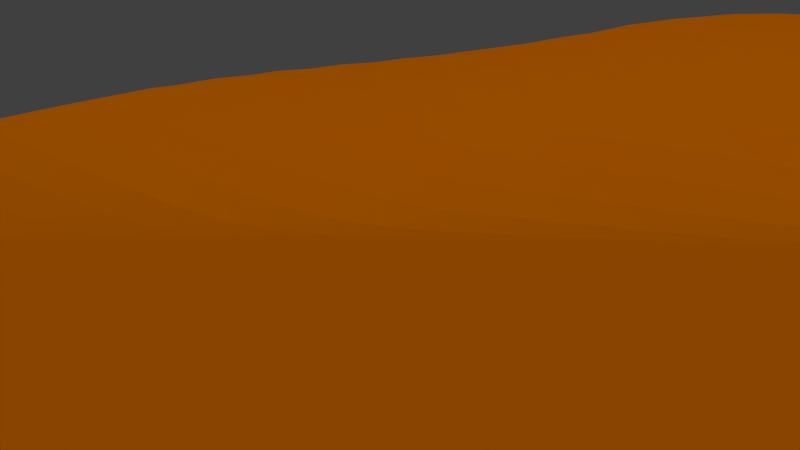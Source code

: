 # Source: scene7.blend  (saved by Blender 2.72.0; exported with 4.5.12 LTS)
import bpy
from mathutils import Matrix  # noqa: F401  (used for matrix-valued properties, if any)

bpy.ops.wm.read_factory_settings(use_empty=True)
scene = bpy.context.scene
scene.name = 'Scene'

# ---- collections
col_collection_1 = bpy.data.collections.new('Collection 1'); scene.collection.children.link(col_collection_1)
col_figur_lila_complete = bpy.data.collections.new('figur_lila_complete')  # instanced only; not linked into the scene
col_figur_orange_complete = bpy.data.collections.new('figur_orange_complete')  # instanced only; not linked into the scene

# ---- materials (node trees are filled in below, after node groups)
mat_material_001 = bpy.data.materials.new('Material.001')
mat_material_001.alpha_threshold = 0.0
mat_material_001.diffuse_color = (0.8, 0.191, 0.0, 1.0)
mat_material_001.roughness = 0.5

# ---- material node trees

# ---- world
world_world = bpy.data.worlds.new('World'); scene.world = world_world
world_world.color = (0.05088, 0.05088, 0.05088)
world_world.use_sun_shadow = False
world_world.sun_shadow_jitter_overblur = 0.0
world_world.cycles.sampling_method = 'MANUAL'
world_world.cycles.sample_map_resolution = 256

# ---- cameras
cam_camera = bpy.data.cameras.new('Camera')
cam_camera.clip_end = 100.0
cam_camera.lens = 35.0
cam_camera.sensor_width = 32.0
cam_camera.sensor_height = 18.0
cam_camera.ortho_scale = 7.314
cam_camera.dof.focus_distance = 0.0

# ---- lights
light_lamp = bpy.data.lights.new('Lamp', 'SUN')
light_lamp.transmission_factor = 0.0
light_lamp.cutoff_distance = 30.0
light_lamp.angle = 0.1993
light_lamp.energy = 1.0
light_lamp.shadow_buffer_clip_start = 1.001
light_lamp.shadow_soft_size = 0.1
light_lamp.shadow_cascade_max_distance = 1000.0
light_lamp.cycles.use_multiple_importance_sampling = False

# ---- meshes
me_plane = bpy.data.meshes.new('Plane')
me_plane.from_pydata([(-1.0, -1.0, 0.1459), (1.0, -1.0, -0.002781), (-1.0, 1.0, 0.1176), (1.0, 1.0, 0.05189), (-1.0, 0.9512, 0.1315), (-1.0, 0.9024, 0.1425), (-1.0, 0.8537, 0.1501), (-1.0, 0.8049, 0.1538), (-1.0, 0.7561, 0.1534), (-0.9998, 0.7067, 0.1483), (-0.9979, 0.6525, 0.1369), (-0.9945, 0.594, 0.1214), (-0.9902, 0.5328, 0.1029), (-0.9854, 0.4702, 0.08241), (-0.9807, 0.408, 0.06121), (-0.9767, 0.3476, 0.04345), (-0.9738, 0.2907, 0.03303), (-0.9727, 0.2387, 0.02996), (-0.9736, 0.1926, 0.03425), (-0.9763, 0.1516, 0.04482), (-0.9803, 0.1141, 0.06052), (-0.9849, 0.07871, 0.07972), (-0.9897, 0.04371, 0.09927), (-0.9942, 0.007632, 0.1182), (-0.9977, -0.03108, 0.1357), (-0.9997, -0.074, 0.1507), (-1.0, -0.122, 0.1604), (-1.0, -0.1707, 0.1668), (-1.0, -0.2195, 0.1703), (-1.0, -0.2683, 0.1708), (-1.0, -0.3171, 0.1683), (-1.0, -0.3659, 0.163), (-1.0, -0.4146, 0.1549), (-1.0, -0.4634, 0.1446), (-1.0, -0.5122, 0.1361), (-1.0, -0.561, 0.1318), (-1.0, -0.6098, 0.1313), (-1.0, -0.6585, 0.1336), (-1.0, -0.7073, 0.1378), (-1.0, -0.7561, 0.1428), (-1.0, -0.8049, 0.1475), (-1.0, -0.8537, 0.1507), (-1.0, -0.9024, 0.1517), (-1.0, -0.9512, 0.15), (-0.9512, -1.0, 0.1493), (-0.9024, -1.0, 0.147), (-0.8537, -1.0, 0.1401), (-0.8049, -1.0, 0.1306), (-0.7561, -1.0, 0.1205), (-0.7073, -1.0, 0.1124), (-0.6585, -1.0, 0.1085), (-0.6098, -1.0, 0.1111), (-0.561, -1.0, 0.12), (-0.5122, -1.0, 0.1273), (-0.4634, -1.0, 0.1317), (-0.4146, -1.0, 0.1332), (-0.3659, -1.0, 0.1317), (-0.3171, -1.0, 0.1273), (-0.2683, -1.0, 0.1204), (-0.2195, -1.0, 0.1119), (-0.1707, -1.0, 0.1032), (-0.122, -1.0, 0.0958), (-0.07317, -1.0, 0.08913), (-0.02439, -1.0, 0.08121), (0.02439, -1.0, 0.07234), (0.07317, -1.0, 0.06282), (0.122, -1.0, 0.05297), (0.1707, -1.0, 0.0431), (0.2195, -1.0, 0.03349), (0.2683, -1.0, 0.02439), (0.3171, -1.0, 0.01614), (0.3659, -1.0, 0.009091), (0.4146, -1.0, 0.003571), (0.4634, -1.0, -8.501e-05), (0.5122, -1.0, -0.001549), (0.561, -1.0, -0.001833), (0.6098, -1.0, -0.002099), (0.6585, -1.0, -0.002338), (0.7073, -1.0, -0.002544), (0.7561, -1.0, -0.002708), (0.8049, -1.0, -0.002825), (0.8537, -1.0, -0.002893), (0.9024, -1.0, -0.002908), (0.9512, -1.0, -0.00287), (1.0, -0.9512, -0.003961), (1.0, -0.9024, -0.005193), (1.0, -0.8537, -0.00641), (1.0, -0.8049, -0.00754), (1.0, -0.7561, -0.008519), (1.0, -0.7073, -0.009284), (1.0, -0.6585, -0.009778), (1.0, -0.6098, -0.009964), (1.0, -0.561, -0.009824), (1.0, -0.5122, -0.00937), (1.0, -0.4634, -0.00864), (1.0, -0.4146, -0.007688), (1.0, -0.3659, -0.006672), (1.0, -0.3171, -0.00625), (1.0, -0.2683, -0.006475), (1.0, -0.2195, -0.007257), (1.0, -0.1707, -0.008231), (1.0, -0.122, -0.009275), (1.0, -0.07317, -0.0104), (1.0, -0.02439, -0.01163), (1.0, 0.02439, -0.01286), (1.0, 0.07317, -0.01375), (1.0, 0.122, -0.01421), (1.0, 0.1707, -0.01417), (1.0, 0.2195, -0.01353), (1.0, 0.2683, -0.01225), (1.0, 0.3171, -0.01036), (1.0, 0.3659, -0.006922), (1.0, 0.4146, -0.001518), (1.0, 0.4634, 0.005456), (1.0, 0.5122, 0.01351), (1.0, 0.561, 0.02214), (1.0, 0.6098, 0.03085), (1.0, 0.6585, 0.03913), (1.0, 0.7073, 0.04649), (1.0, 0.7561, 0.05246), (1.0, 0.8049, 0.05646), (1.0, 0.8537, 0.05799), (1.0, 0.9024, 0.05758), (1.0, 0.9512, 0.05548), (0.9512, 1.0, 0.05439), (0.9024, 1.0, 0.0555), (0.8537, 1.0, 0.05533), (0.8049, 1.0, 0.05539), (0.7561, 1.0, 0.05575), (0.7073, 1.0, 0.05631), (0.6585, 1.0, 0.05702), (0.6098, 1.0, 0.05785), (0.561, 1.0, 0.05878), (0.5122, 1.0, 0.05979), (0.4634, 1.0, 0.0608), (0.4146, 1.0, 0.06311), (0.3659, 1.0, 0.06646), (0.3171, 1.0, 0.06962), (0.2683, 1.0, 0.07237), (0.2195, 1.0, 0.07457), (0.1707, 1.0, 0.07609), (0.122, 1.0, 0.0768), (0.07317, 1.0, 0.07656), (0.02439, 1.0, 0.0752), (-0.02439, 1.0, 0.07259), (-0.07317, 1.0, 0.06888), (-0.122, 1.0, 0.06404), (-0.1707, 1.0, 0.05745), (-0.2195, 1.0, 0.05284), (-0.2683, 1.0, 0.05204), (-0.3171, 1.0, 0.05503), (-0.3659, 1.0, 0.06196), (-0.4146, 1.0, 0.07308), (-0.4634, 1.0, 0.08858), (-0.5122, 1.0, 0.1054), (-0.561, 1.0, 0.1212), (-0.6098, 1.0, 0.1351), (-0.6585, 1.0, 0.1464), (-0.7073, 1.0, 0.1542), (-0.7561, 1.0, 0.1582), (-0.8049, 1.0, 0.1578), (-0.8537, 1.0, 0.1533), (-0.9024, 1.0, 0.1446), (-0.9512, 1.0, 0.1325), (-0.9512, -0.9512, 0.1581), (-0.9512, -0.9024, 0.1631), (-0.9512, -0.8537, 0.1644), (-0.9512, -0.8049, 0.1628), (-0.9512, -0.7561, 0.1593), (-0.9512, -0.7073, 0.1552), (-0.9512, -0.6585, 0.152), (-0.9512, -0.6098, 0.1511), (-0.9512, -0.561, 0.1532), (-0.9512, -0.5122, 0.1592), (-0.9512, -0.4634, 0.1693), (-0.9512, -0.4146, 0.1796), (-0.9512, -0.3659, 0.1871), (-0.9512, -0.3171, 0.1916), (-0.9512, -0.2683, 0.1928), (-0.9512, -0.2195, 0.1906), (-0.9512, -0.1707, 0.1853), (-0.9512, -0.122, 0.1769), (-0.9509, -0.07394, 0.1653), (-0.9489, -0.03094, 0.1492), (-0.9454, 0.007798, 0.1306), (-0.941, 0.04388, 0.1106), (-0.9362, 0.07885, 0.08978), (-0.9316, 0.1143, 0.07076), (-0.9276, 0.1518, 0.05607), (-0.9249, 0.1927, 0.04675), (-0.9239, 0.2387, 0.04406), (-0.925, 0.2906, 0.04923), (-0.9278, 0.3474, 0.06245), (-0.9319, 0.4078, 0.08343), (-0.9366, 0.4701, 0.106), (-0.9414, 0.5327, 0.1274), (-0.9457, 0.594, 0.1465), (-0.9491, 0.6525, 0.1621), (-0.951, 0.7067, 0.173), (-0.9512, 0.7561, 0.1774), (-0.9512, 0.8049, 0.1766), (-0.9512, 0.8537, 0.1713), (-0.9512, 0.9024, 0.1618), (-0.9512, 0.9512, 0.1486), (-0.9024, -0.9512, 0.1589), (-0.9024, -0.9024, 0.1667), (-0.9024, -0.8537, 0.1704), (-0.9024, -0.8049, 0.1708), (-0.9024, -0.7561, 0.1692), (-0.9024, -0.7073, 0.1669), (-0.9024, -0.6585, 0.1656), (-0.9024, -0.6098, 0.1667), (-0.9024, -0.561, 0.1714), (-0.9024, -0.5122, 0.1798), (-0.9024, -0.4634, 0.1914), (-0.9024, -0.4146, 0.2013), (-0.9024, -0.3659, 0.208), (-0.9024, -0.3171, 0.2112), (-0.9024, -0.2683, 0.2109), (-0.9024, -0.2195, 0.2069), (-0.9024, -0.1707, 0.1995), (-0.9024, -0.122, 0.189), (-0.9022, -0.07392, 0.1755), (-0.9002, -0.03088, 0.1584), (-0.8967, 0.007893, 0.1387), (-0.8923, 0.044, 0.1176), (-0.8875, 0.07902, 0.09619), (-0.8828, 0.1145, 0.07809), (-0.8789, 0.152, 0.06455), (-0.8761, 0.1928, 0.05678), (-0.8751, 0.2386, 0.05615), (-0.8761, 0.2904, 0.06398), (-0.879, 0.3472, 0.0807), (-0.883, 0.4077, 0.1046), (-0.8878, 0.4701, 0.1284), (-0.8926, 0.5327, 0.1506), (-0.8969, 0.594, 0.17), (-0.9003, 0.6525, 0.1854), (-0.9022, 0.7067, 0.1956), (-0.9024, 0.7561, 0.1991), (-0.9024, 0.8049, 0.1969), (-0.9024, 0.8537, 0.1898), (-0.9024, 0.9024, 0.1782), (-0.9024, 0.9512, 0.1629), (-0.8537, -0.9512, 0.1543), (-0.8537, -0.9024, 0.1642), (-0.8537, -0.8537, 0.1702), (-0.8537, -0.8049, 0.173), (-0.8537, -0.7561, 0.1739), (-0.8537, -0.7073, 0.1742), (-0.8537, -0.6585, 0.1753), (-0.8537, -0.6098, 0.179), (-0.8537, -0.561, 0.1864), (-0.8537, -0.5122, 0.1977), (-0.8537, -0.4634, 0.2098), (-0.8537, -0.4146, 0.2189), (-0.8537, -0.3659, 0.2244), (-0.8537, -0.3171, 0.2261), (-0.8537, -0.2683, 0.2239), (-0.8537, -0.2195, 0.2178), (-0.8537, -0.1707, 0.2083), (-0.8537, -0.122, 0.1958), (-0.8534, -0.07391, 0.1808), (-0.8514, -0.03084, 0.1626), (-0.8479, 0.007987, 0.142), (-0.8436, 0.04419, 0.1198), (-0.8388, 0.07934, 0.09894), (-0.8342, 0.1149, 0.08187), (-0.8303, 0.1524, 0.0697), (-0.8275, 0.1931, 0.06379), (-0.8751, 0.2386, 0.05615), (-0.8273, 0.2903, 0.07677), (-0.8301, 0.347, 0.09764), (-0.8342, 0.4075, 0.1235), (-0.8389, 0.4699, 0.1484), (-0.8437, 0.5325, 0.1712), (-0.8481, 0.5938, 0.1907), (-0.8515, 0.6524, 0.2057), (-0.8534, 0.7066, 0.2151), (-0.8537, 0.7561, 0.2174), (-0.8537, 0.8049, 0.2136), (-0.8537, 0.8537, 0.2045), (-0.8537, 0.9024, 0.1909), (-0.8537, 0.9512, 0.1735), (-0.8049, -0.9512, 0.1463), (-0.8049, -0.9024, 0.1581), (-0.8049, -0.8537, 0.1663), (-0.8049, -0.8049, 0.1717), (-0.8049, -0.7561, 0.1753), (-0.8049, -0.7073, 0.1785), (-0.8049, -0.6585, 0.1826), (-0.8049, -0.6098, 0.1889), (-0.8049, -0.561, 0.1987), (-0.8049, -0.5122, 0.212), (-0.8049, -0.4634, 0.2232), (-0.8049, -0.4146, 0.2311), (-0.8049, -0.3659, 0.2352), (-0.8049, -0.3171, 0.235), (-0.8049, -0.2683, 0.2307), (-0.8049, -0.2195, 0.2225), (-0.8049, -0.1707, 0.2111), (-0.8049, -0.122, 0.1968), (-0.8046, -0.07391, 0.1806), (-0.8027, -0.03076, 0.1616), (-0.7992, 0.008224, 0.1401), (-0.7949, 0.04466, 0.1175), (-0.7903, 0.08005, 0.09763), (-0.7857, 0.1158, 0.08182), (-0.7818, 0.1532, 0.07129), (-0.7789, 0.1938, 0.06753), (-0.7777, 0.239, 0.07227), (-0.7785, 0.2902, 0.08713), (-0.7812, 0.3467, 0.1121), (-0.7853, 0.4072, 0.1391), (-0.79, 0.4696, 0.1648), (-0.7949, 0.5322, 0.1879), (-0.7992, 0.5936, 0.2074), (-0.8027, 0.6522, 0.222), (-0.8046, 0.7065, 0.2304), (-0.8049, 0.7561, 0.2313), (-0.8049, 0.8049, 0.2256), (-0.8049, 0.8537, 0.2146), (-0.8049, 0.9024, 0.1989), (-0.8049, 0.9512, 0.1797), (-0.7561, -0.9512, 0.1374), (-0.7561, -0.9024, 0.1509), (-0.7561, -0.8537, 0.1613), (-0.7561, -0.8049, 0.1692), (-0.7561, -0.7561, 0.1757), (-0.7561, -0.7073, 0.1817), (-0.7561, -0.6585, 0.1885), (-0.7561, -0.6098, 0.1971), (-0.7561, -0.561, 0.2085), (-0.7561, -0.5122, 0.2205), (-0.7561, -0.4634, 0.2305), (-0.7561, -0.4146, 0.2368), (-0.7561, -0.3659, 0.2391), (-0.7561, -0.3171, 0.2368), (-0.7561, -0.2683, 0.2305), (-0.7561, -0.2195, 0.2205), (-0.7561, -0.1707, 0.2075), (-0.7561, -0.122, 0.1919), (-0.7559, -0.07386, 0.1748), (-0.754, -0.03052, 0.1551), (-0.7507, 0.00881, 0.1331), (-0.7465, 0.04568, 0.1109), (-0.742, 0.08145, 0.09231), (-0.7375, 0.1174, 0.07806), (-0.7336, 0.1549, 0.06946), (-0.7306, 0.1952, 0.06814), (-0.7292, 0.2398, 0.07595), (-0.7297, 0.2902, 0.09474), (-0.7323, 0.3464, 0.1225), (-0.7363, 0.4067, 0.1504), (-0.741, 0.469, 0.1766), (-0.7459, 0.5317, 0.1998), (-0.7503, 0.5931, 0.219), (-0.7538, 0.6518, 0.2329), (-0.7558, 0.7064, 0.2403), (-0.7561, 0.7561, 0.2396), (-0.7561, 0.8049, 0.2321), (-0.7561, 0.8537, 0.2192), (-0.7561, 0.9024, 0.2019), (-0.7561, 0.9512, 0.1812), (-0.7073, -0.9512, 0.1302), (-0.7073, -0.9024, 0.1452), (-0.7073, -0.8537, 0.1576), (-0.7073, -0.8049, 0.1678), (-0.7073, -0.7561, 0.1768), (-0.7073, -0.7073, 0.1853), (-0.7073, -0.6585, 0.1941), (-0.7073, -0.6098, 0.2041), (-0.7073, -0.561, 0.2141), (-0.7073, -0.5122, 0.2231), (-0.7073, -0.4634, 0.2307), (-0.7073, -0.4146, 0.235), (-0.7073, -0.3659, 0.2352), (-0.7073, -0.3171, 0.2311), (-0.7073, -0.2683, 0.2232), (-0.7073, -0.2195, 0.212), (-0.7073, -0.1707, 0.1979), (-0.7073, -0.122, 0.1816), (-0.7071, -0.07374, 0.1639), (-0.7054, -0.02997, 0.1438), (-0.7023, 0.009978, 0.1214), (-0.6984, 0.04753, 0.1005), (-0.694, 0.08387, 0.08341), (-0.6897, 0.1202, 0.07105), (-0.6858, 0.1577, 0.0647), (-0.6827, 0.1975, 0.06602), (-0.6809, 0.2413, 0.07695), (-0.6811, 0.2906, 0.09944), (-0.6834, 0.3461, 0.1282), (-0.6873, 0.4061, 0.1564), (-0.692, 0.4683, 0.1827), (-0.6969, 0.531, 0.2058), (-0.7013, 0.5925, 0.2245), (-0.7048, 0.6514, 0.2376), (-0.7069, 0.7062, 0.2438), (-0.7073, 0.7561, 0.2416), (-0.7073, 0.8049, 0.2323), (-0.7073, 0.8537, 0.218), (-0.7073, 0.9024, 0.1995), (-0.7073, 0.9512, 0.1779), (-0.6585, -0.9512, 0.1271), (-0.6585, -0.9024, 0.1433), (-0.6585, -0.8537, 0.1573), (-0.6585, -0.8049, 0.1694), (-0.6585, -0.7561, 0.1802), (-0.6585, -0.7073, 0.1902), (-0.6585, -0.6585, 0.1997), (-0.6585, -0.6098, 0.2079), (-0.6585, -0.561, 0.2147), (-0.6585, -0.5122, 0.2202), (-0.6585, -0.4634, 0.2241), (-0.6585, -0.4146, 0.2261), (-0.6585, -0.3659, 0.2244), (-0.6585, -0.3171, 0.2189), (-0.6585, -0.2683, 0.2098), (-0.6585, -0.2195, 0.1977), (-0.6585, -0.1707, 0.1831), (-0.6585, -0.122, 0.1665), (-0.6584, -0.07352, 0.1485), (-0.6569, -0.02903, 0.1283), (-0.6542, 0.01188, 0.1062), (-0.6506, 0.05039, 0.08684), (-0.6465, 0.08755, 0.07169), (-0.6424, 0.1244, 0.06157), (-0.6384, 0.1619, 0.05771), (-0.6351, 0.2012, 0.06175), (-0.633, 0.2438, 0.07562), (-0.6327, 0.2917, 0.1003), (-0.6347, 0.3463, 0.1287), (-0.6384, 0.4057, 0.1568), (-0.643, 0.4676, 0.1827), (-0.6478, 0.5302, 0.2052), (-0.6523, 0.5918, 0.2231), (-0.6559, 0.6509, 0.2351), (-0.6581, 0.706, 0.2402), (-0.6585, 0.7561, 0.2368), (-0.6585, 0.8049, 0.2264), (-0.6585, 0.8537, 0.2111), (-0.6585, 0.9024, 0.192), (-0.6585, 0.9512, 0.1701), (-0.6098, -0.9512, 0.1301), (-0.6098, -0.9024, 0.1472), (-0.6098, -0.8537, 0.1623), (-0.6098, -0.8049, 0.1754), (-0.6098, -0.7561, 0.1864), (-0.6098, -0.7073, 0.1953), (-0.6098, -0.6585, 0.2022), (-0.6098, -0.6098, 0.2073), (-0.6098, -0.561, 0.2107), (-0.6098, -0.5122, 0.2125), (-0.6098, -0.4634, 0.2126), (-0.6098, -0.4146, 0.2113), (-0.6098, -0.3659, 0.208), (-0.6098, -0.3171, 0.2013), (-0.6098, -0.2683, 0.1914), (-0.6098, -0.2195, 0.1789), (-0.6098, -0.1707, 0.1641), (-0.6098, -0.122, 0.1476), (-0.6097, -0.07328, 0.1297), (-0.6086, -0.02771, 0.1097), (-0.6063, 0.01447, 0.08853), (-0.6032, 0.05426, 0.07103), (-0.5995, 0.09248, 0.0581), (-0.5955, 0.1299, 0.05047), (-0.5916, 0.1675, 0.04926), (-0.5881, 0.2062, 0.05597), (-0.5855, 0.2475, 0.07244), (-0.5847, 0.2941, 0.09717), (-0.5863, 0.3474, 0.1243), (-0.5897, 0.4059, 0.1515), (-0.5941, 0.4673, 0.1766), (-0.5988, 0.5297, 0.1981), (-0.6033, 0.5913, 0.2149), (-0.607, 0.6505, 0.2259), (-0.6092, 0.7058, 0.2303), (-0.6098, 0.7561, 0.2259), (-0.6098, 0.8049, 0.2148), (-0.6098, 0.8537, 0.1991), (-0.6098, 0.9024, 0.18), (-0.6098, 0.9512, 0.1583), (-0.561, -0.9512, 0.1389), (-0.561, -0.9024, 0.1556), (-0.561, -0.8537, 0.1698), (-0.561, -0.8049, 0.1814), (-0.561, -0.7561, 0.1903), (-0.561, -0.7073, 0.1966), (-0.561, -0.6585, 0.2007), (-0.561, -0.6098, 0.2026), (-0.561, -0.561, 0.2026), (-0.561, -0.5122, 0.2008), (-0.561, -0.4634, 0.1974), (-0.561, -0.4146, 0.1927), (-0.561, -0.3659, 0.1871), (-0.561, -0.3171, 0.1796), (-0.561, -0.2683, 0.1693), (-0.561, -0.2195, 0.1566), (-0.561, -0.1707, 0.1421), (-0.561, -0.122, 0.126), (-0.561, -0.07317, 0.1087), (-0.5603, -0.02625, 0.08937), (-0.5586, 0.01749, 0.0696), (-0.556, 0.05881, 0.05415), (-0.5527, 0.09832, 0.04366), (-0.5491, 0.1366, 0.03868), (-0.5452, 0.1744, 0.04016), (-0.5415, 0.2125, 0.0494), (-0.5385, 0.2527, 0.06763), (-0.5374, 0.2981, 0.09052), (-0.5385, 0.35, 0.1158), (-0.5414, 0.4073, 0.1414), (-0.5456, 0.468, 0.1651), (-0.5502, 0.5299, 0.1854), (-0.5546, 0.5913, 0.2012), (-0.5582, 0.6505, 0.2114), (-0.5605, 0.7058, 0.2154), (-0.561, 0.7561, 0.2102), (-0.561, 0.8049, 0.1986), (-0.561, 0.8537, 0.183), (-0.561, 0.9024, 0.1643), (-0.561, 0.9512, 0.1434), (-0.5122, -0.9512, 0.1456), (-0.5122, -0.9024, 0.1614), (-0.5122, -0.8537, 0.1742), (-0.5122, -0.8049, 0.1839), (-0.5122, -0.7561, 0.1905), (-0.5122, -0.7073, 0.1943), (-0.5122, -0.6585, 0.1954), (-0.5122, -0.6098, 0.1942), (-0.5122, -0.561, 0.1909), (-0.5122, -0.5122, 0.1858), (-0.5122, -0.4634, 0.1793), (-0.5122, -0.4146, 0.1716), (-0.5122, -0.3659, 0.1634), (-0.5122, -0.3171, 0.1549), (-0.5122, -0.2683, 0.1445), (-0.5122, -0.2195, 0.1321), (-0.5122, -0.1707, 0.1181), (-0.5122, -0.122, 0.1028), (-0.5122, -0.07317, 0.08634), (-0.512, -0.02501, 0.06892), (-0.5108, 0.02042, 0.05078), (-0.5088, 0.06344, 0.03745), (-0.5061, 0.1044, 0.02945), (-0.5028, 0.1438, 0.02714), (-0.4991, 0.1819, 0.03125), (-0.4953, 0.2198, 0.04285), (-0.4921, 0.2594, 0.06064), (-0.4907, 0.3041, 0.08128), (-0.4913, 0.3547, 0.1041), (-0.4938, 0.4107, 0.1276), (-0.4976, 0.4703, 0.1497), (-0.5019, 0.5315, 0.1687), (-0.5061, 0.5923, 0.1834), (-0.5096, 0.6511, 0.1932), (-0.5118, 0.7061, 0.1965), (-0.5122, 0.7561, 0.1905), (-0.5122, 0.8049, 0.1789), (-0.5122, 0.8537, 0.1638), (-0.5122, 0.9024, 0.146), (-0.5122, 0.9512, 0.1262), (-0.4634, -0.9512, 0.1492), (-0.4634, -0.9024, 0.1638), (-0.4634, -0.8537, 0.1751), (-0.4634, -0.8049, 0.1828), (-0.4634, -0.7561, 0.1871), (-0.4634, -0.7073, 0.1883), (-0.4634, -0.6585, 0.1867), (-0.4634, -0.6098, 0.1825), (-0.4634, -0.561, 0.1763), (-0.4634, -0.5122, 0.1683), (-0.4634, -0.4634, 0.159), (-0.4634, -0.4146, 0.1488), (-0.4634, -0.3659, 0.1385), (-0.4634, -0.3171, 0.1286), (-0.4634, -0.2683, 0.1184), (-0.4634, -0.2195, 0.1066), (-0.4634, -0.1707, 0.09343), (-0.4634, -0.122, 0.07897), (-0.4634, -0.07317, 0.06385), (-0.4634, -0.02441, 0.0487), (-0.4628, 0.02272, 0.03352), (-0.4614, 0.06746, 0.02232), (-0.4593, 0.11, 0.01668), (-0.4564, 0.1506, 0.01693), (-0.4529, 0.1894, 0.02358), (-0.4492, 0.2275, 0.03651), (-0.4462, 0.2676, 0.0523), (-0.4446, 0.312, 0.07053), (-0.4449, 0.3616, 0.09076), (-0.4469, 0.4162, 0.1118), (-0.4503, 0.4744, 0.132), (-0.4542, 0.5345, 0.1496), (-0.4581, 0.5944, 0.1635), (-0.4613, 0.6523, 0.1728), (-0.4632, 0.7066, 0.1748), (-0.4634, 0.7561, 0.1681), (-0.4634, 0.8049, 0.1569), (-0.4634, 0.8537, 0.1426), (-0.4634, 0.9024, 0.1259), (-0.4634, 0.9512, 0.1076), (-0.4146, -0.9512, 0.1497), (-0.4146, -0.9024, 0.163), (-0.4146, -0.8537, 0.1725), (-0.4146, -0.8049, 0.1782), (-0.4146, -0.7561, 0.1802), (-0.4146, -0.7073, 0.1789), (-0.4146, -0.6585, 0.1747), (-0.4146, -0.6098, 0.1679), (-0.4146, -0.561, 0.159), (-0.4146, -0.5122, 0.1485), (-0.4146, -0.4634, 0.137), (-0.4146, -0.4146, 0.125), (-0.4146, -0.3659, 0.1131), (-0.4146, -0.3171, 0.1021), (-0.4146, -0.2683, 0.09216), (-0.4146, -0.2195, 0.08125), (-0.4146, -0.1707, 0.06903), (-0.4146, -0.122, 0.05589), (-0.4146, -0.07317, 0.0425), (-0.4146, -0.02439, 0.0295), (-0.4145, 0.02409, 0.01769), (-0.4137, 0.07043, 0.009841), (-0.412, 0.1145, 0.006863), (-0.4096, 0.1563, 0.009492), (-0.4065, 0.1961, 0.01813), (-0.4032, 0.2355, 0.02977), (-0.4005, 0.2766, 0.04353), (-0.399, 0.3211, 0.05941), (-0.3991, 0.37, 0.07709), (-0.4007, 0.4234, 0.09567), (-0.4035, 0.4802, 0.1138), (-0.4069, 0.5388, 0.13), (-0.4103, 0.5974, 0.1431), (-0.4131, 0.6541, 0.1509), (-0.4146, 0.7071, 0.1513), (-0.4146, 0.7561, 0.1442), (-0.4146, 0.8049, 0.1336), (-0.4146, 0.8537, 0.1204), (-0.4146, 0.9024, 0.1051), (-0.4146, 0.9512, 0.08905), (-0.3659, -0.9512, 0.1469), (-0.3659, -0.9024, 0.1587), (-0.3659, -0.8537, 0.1664), (-0.3659, -0.8049, 0.17), (-0.3659, -0.7561, 0.1698), (-0.3659, -0.7073, 0.1662), (-0.3659, -0.6585, 0.1597), (-0.3659, -0.6098, 0.1506), (-0.3659, -0.561, 0.1396), (-0.3659, -0.5122, 0.1272), (-0.3659, -0.4634, 0.114), (-0.3659, -0.4146, 0.1007), (-0.3659, -0.3659, 0.08789), (-0.3659, -0.3171, 0.07649), (-0.3659, -0.2683, 0.06701), (-0.3659, -0.2195, 0.05716), (-0.3659, -0.1707, 0.04623), (-0.3659, -0.122, 0.03482), (-0.3659, -0.07317, 0.02358), (-0.3659, -0.02439, 0.01313), (-0.3659, 0.02439, 0.004159), (-0.3655, 0.07229, -0.0002235), (-0.3644, 0.1177, 0.0004849), (-0.3623, 0.1606, 0.005958), (-0.3598, 0.202, 0.01369), (-0.3571, 0.2431, 0.02341), (-0.3548, 0.2855, 0.03516), (-0.3535, 0.3305, 0.04885), (-0.3535, 0.3791, 0.06419), (-0.3547, 0.4315, 0.0805), (-0.357, 0.4869, 0.09672), (-0.3599, 0.5439, 0.1115), (-0.3628, 0.6009, 0.1228), (-0.365, 0.656, 0.1284), (-0.3659, 0.7073, 0.1269), (-0.3659, 0.7561, 0.1198), (-0.3659, 0.8049, 0.1102), (-0.3659, 0.8537, 0.09909), (-0.3659, 0.9024, 0.08699), (-0.3659, 0.9512, 0.07443), (-0.3171, -0.9512, 0.141), (-0.3171, -0.9024, 0.1511), (-0.3171, -0.8537, 0.1569), (-0.3171, -0.8049, 0.1585), (-0.3171, -0.7561, 0.1563), (-0.3171, -0.7073, 0.1506), (-0.3171, -0.6585, 0.1421), (-0.3171, -0.6098, 0.1313), (-0.3171, -0.561, 0.1187), (-0.3171, -0.5122, 0.1049), (-0.3171, -0.4634, 0.09074), (-0.3171, -0.4146, 0.07678), (-0.3171, -0.3659, 0.06383), (-0.3171, -0.3171, 0.05273), (-0.3171, -0.2683, 0.04416), (-0.3171, -0.2195, 0.03559), (-0.3171, -0.1707, 0.02635), (-0.3171, -0.122, 0.01707), (-0.3171, -0.07317, 0.008388), (-0.3171, -0.02439, 0.0008925), (-0.3171, 0.02439, -0.004751), (-0.317, 0.07308, -0.006225), (-0.3163, 0.1198, -0.002632), (-0.3148, 0.1642, 0.00284), (-0.3128, 0.2072, 0.009752), (-0.3107, 0.2499, 0.01812), (-0.3089, 0.2935, 0.0281), (-0.3078, 0.3392, 0.0398), (-0.3077, 0.3878, 0.05306), (-0.3087, 0.4395, 0.06725), (-0.3106, 0.4936, 0.08121), (-0.313, 0.5491, 0.09346), (-0.3152, 0.6044, 0.1023), (-0.3168, 0.6577, 0.1059), (-0.3171, 0.7073, 0.1031), (-0.3171, 0.7561, 0.09761), (-0.3171, 0.8049, 0.09062), (-0.3171, 0.8537, 0.08246), (-0.3171, 0.9024, 0.07352), (-0.3171, 0.9512, 0.06424), (-0.2683, -0.9512, 0.1322), (-0.2683, -0.9024, 0.1405), (-0.2683, -0.8537, 0.1444), (-0.2683, -0.8049, 0.1441), (-0.2683, -0.7561, 0.1401), (-0.2683, -0.7073, 0.1328), (-0.2683, -0.6585, 0.1228), (-0.2683, -0.6098, 0.1107), (-0.2683, -0.561, 0.09714), (-0.2683, -0.5122, 0.08274), (-0.2683, -0.4634, 0.06822), (-0.2683, -0.4146, 0.05436), (-0.2683, -0.3659, 0.04195), (-0.2683, -0.3171, 0.03188), (-0.2683, -0.2683, 0.02473), (-0.2683, -0.2195, 0.01782), (-0.2683, -0.1707, 0.01068), (-0.2683, -0.122, 0.003935), (-0.2683, -0.07317, -0.001801), (-0.2683, -0.02439, -0.005937), (-0.2683, 0.02439, -0.007696), (-0.2683, 0.07317, -0.00791), (-0.268, 0.1212, -0.005179), (-0.267, 0.1671, -0.0006632), (-0.2656, 0.2117, 0.005285), (-0.2639, 0.2558, 0.01258), (-0.2626, 0.3006, 0.02125), (-0.2617, 0.3471, 0.03132), (-0.2617, 0.3958, 0.04256), (-0.2626, 0.447, 0.05439), (-0.2641, 0.5, 0.06583), (-0.2659, 0.554, 0.07563), (-0.2675, 0.6074, 0.08221), (-0.2683, 0.6585, 0.08478), (-0.2683, 0.7073, 0.08342), (-0.2683, 0.7561, 0.08031), (-0.2683, 0.8049, 0.07591), (-0.2683, 0.8537, 0.07051), (-0.2683, 0.9024, 0.06445), (-0.2683, 0.9512, 0.05818), (-0.2195, -0.9512, 0.1215), (-0.2195, -0.9024, 0.1276), (-0.2195, -0.8537, 0.1297), (-0.2195, -0.8049, 0.1277), (-0.2195, -0.7561, 0.1223), (-0.2195, -0.7073, 0.1138), (-0.2195, -0.6585, 0.1029), (-0.2195, -0.6098, 0.09015), (-0.2195, -0.561, 0.07622), (-0.2195, -0.5122, 0.06178), (-0.2195, -0.4634, 0.04757), (-0.2195, -0.4146, 0.03444), (-0.2195, -0.3659, 0.02327), (-0.2195, -0.3171, 0.01498), (-0.2195, -0.2683, 0.009813), (-0.2195, -0.2195, 0.005035), (-0.2195, -0.1707, 0.00046), (-0.2195, -0.122, -0.003314), (-0.2195, -0.07317, -0.005714), (-0.2195, -0.02439, -0.007086), (-0.2195, 0.02439, -0.007954), (-0.2195, 0.07317, -0.008282), (-0.2195, 0.1219, -0.007239), (-0.219, 0.1692, -0.00398), (-0.218, 0.2152, 0.0007847), (-0.2169, 0.2607, 0.006873), (-0.2159, 0.3067, 0.01421), (-0.2153, 0.3539, 0.02269), (-0.2154, 0.4028, 0.03205), (-0.216, 0.4534, 0.0417), (-0.2172, 0.5054, 0.05089), (-0.2184, 0.5578, 0.0586), (-0.2193, 0.6093, 0.06463), (-0.2195, 0.6585, 0.06744), (-0.2195, 0.7073, 0.06831), (-0.2195, 0.7561, 0.06759), (-0.2195, 0.8049, 0.06566), (-0.2195, 0.8537, 0.06289), (-0.2195, 0.9024, 0.05957), (-0.2195, 0.9512, 0.05609), (-0.1707, -0.9512, 0.1102), (-0.1707, -0.9024, 0.1141), (-0.1707, -0.8537, 0.1144), (-0.1707, -0.8049, 0.1111), (-0.1707, -0.7561, 0.1046), (-0.1707, -0.7073, 0.09534), (-0.1707, -0.6585, 0.08397), (-0.1707, -0.6098, 0.07107), (-0.1707, -0.561, 0.05727), (-0.1707, -0.5122, 0.04333), (-0.1707, -0.4634, 0.03009), (-0.1707, -0.4146, 0.01843), (-0.1707, -0.3659, 0.009236), (-0.1707, -0.3171, 0.003432), (-0.1707, -0.2683, 0.0007253), (-0.1707, -0.2195, -0.001513), (-0.1707, -0.1707, -0.003131), (-0.1707, -0.122, -0.004569), (-0.1707, -0.07317, -0.006124), (-0.1707, -0.02439, -0.007374), (-0.1707, 0.02439, -0.008116), (-0.1707, 0.07317, -0.008325), (-0.1707, 0.122, -0.00799), (-0.1706, 0.1703, -0.006361), (-0.1701, 0.2176, -0.003037), (-0.1694, 0.2644, 0.001671), (-0.1687, 0.3114, 0.007578), (-0.1684, 0.3592, 0.01448), (-0.1685, 0.4082, 0.02205), (-0.169, 0.4584, 0.02974), (-0.1697, 0.5093, 0.03708), (-0.1705, 0.5602, 0.04445), (-0.1707, 0.6098, 0.05031), (-0.1707, 0.6585, 0.05454), (-0.1707, 0.7073, 0.05757), (-0.1707, 0.7561, 0.05922), (-0.1707, 0.8049, 0.05967), (-0.1707, 0.8537, 0.05944), (-0.1707, 0.9024, 0.05876), (-0.1707, 0.9512, 0.05797), (-0.122, -0.9512, 0.1002), (-0.122, -0.9024, 0.102), (-0.122, -0.8537, 0.1006), (-0.122, -0.8049, 0.09608), (-0.122, -0.7561, 0.0888), (-0.122, -0.7073, 0.07919), (-0.122, -0.6585, 0.06773), (-0.122, -0.6098, 0.05507), (-0.122, -0.561, 0.04194), (-0.122, -0.5122, 0.02915), (-0.122, -0.4634, 0.01755), (-0.122, -0.4146, 0.008022), (-0.122, -0.3659, 0.00147), (-0.122, -0.3171, -0.001217), (-0.122, -0.2683, -0.001588), (-0.122, -0.2195, -0.002423), (-0.122, -0.1707, -0.003636), (-0.122, -0.122, -0.00505), (-0.122, -0.07317, -0.00647), (-0.122, -0.02439, -0.00757), (-0.122, 0.02439, -0.008197), (-0.122, 0.07317, -0.008298), (-0.122, 0.122, -0.007861), (-0.122, 0.1707, -0.006896), (-0.1218, 0.219, -0.005258), (-0.1214, 0.2667, -0.002138), (-0.1211, 0.3145, 0.002222), (-0.1209, 0.3628, 0.007528), (-0.121, 0.4118, 0.01338), (-0.1213, 0.4616, 0.01935), (-0.1217, 0.5115, 0.02636), (-0.122, 0.561, 0.03362), (-0.122, 0.6098, 0.04019), (-0.122, 0.6585, 0.04621), (-0.122, 0.7073, 0.05128), (-0.122, 0.7561, 0.05521), (-0.122, 0.8049, 0.05802), (-0.122, 0.8537, 0.06026), (-0.122, 0.9024, 0.06215), (-0.122, 0.9512, 0.06383), (-0.07317, -0.9512, 0.09254), (-0.07317, -0.9024, 0.09294), (-0.07317, -0.8537, 0.0903), (-0.07317, -0.8049, 0.08485), (-0.07317, -0.7561, 0.07705), (-0.07317, -0.7073, 0.06726), (-0.07317, -0.6585, 0.05606), (-0.07317, -0.6098, 0.04413), (-0.07317, -0.561, 0.03222), (-0.07317, -0.5122, 0.02112), (-0.07317, -0.4634, 0.01148), (-0.07317, -0.4146, 0.004006), (-0.07317, -0.3659, -0.0006066), (-0.07317, -0.3171, -0.001815), (-0.07317, -0.2683, -0.002163), (-0.07317, -0.2195, -0.003003), (-0.07317, -0.1707, -0.004202), (-0.07317, -0.122, -0.005557), (-0.07317, -0.07317, -0.006748), (-0.07317, -0.02439, -0.00764), (-0.07317, 0.02439, -0.008142), (-0.07317, 0.07317, -0.008217), (-0.07317, 0.122, -0.00769), (-0.07317, 0.1707, -0.006637), (-0.07316, 0.2195, -0.005114), (-0.07304, 0.2679, -0.00343), (-0.07289, 0.3163, -0.0007473), (-0.07282, 0.3649, 0.002929), (-0.0729, 0.4139, 0.007141), (-0.07306, 0.4631, 0.01249), (-0.07317, 0.5122, 0.01951), (-0.07317, 0.561, 0.02719), (-0.07317, 0.6098, 0.03514), (-0.07317, 0.6585, 0.04282), (-0.07317, 0.7073, 0.04984), (-0.07317, 0.7561, 0.05595), (-0.07317, 0.8049, 0.06107), (-0.07317, 0.8537, 0.06561), (-0.07317, 0.9024, 0.06868), (-0.07317, 0.9512, 0.06979), (-0.02439, -0.9512, 0.08405), (-0.02439, -0.9024, 0.08411), (-0.02439, -0.8537, 0.08138), (-0.02439, -0.8049, 0.07606), (-0.02439, -0.7561, 0.06839), (-0.02439, -0.7073, 0.05892), (-0.02439, -0.6585, 0.04826), (-0.02439, -0.6098, 0.03708), (-0.02439, -0.561, 0.02608), (-0.02439, -0.5122, 0.01594), (-0.02439, -0.4634, 0.007399), (-0.02439, -0.4146, 0.001139), (-0.02439, -0.3659, -0.002147), (-0.02439, -0.3171, -0.002436), (-0.02439, -0.2683, -0.002796), (-0.02439, -0.2195, -0.00368), (-0.02439, -0.1707, -0.004829), (-0.02439, -0.122, -0.006049), (-0.02439, 0.02439, -0.008116), (-0.02439, 0.07317, -0.008031), (-0.02439, 0.122, -0.007426), (-0.02439, 0.1707, -0.006365), (-0.02439, 0.2195, -0.00475), (-0.02439, 0.2683, -0.002719), (-0.02435, 0.317, -0.0004661), (-0.02434, 0.3657, 0.002025), (-0.02437, 0.4146, 0.005078), (-0.02439, 0.4634, 0.01053), (-0.02439, 0.5122, 0.01796), (-0.02439, 0.561, 0.02661), (-0.02439, 0.6098, 0.03582), (-0.02439, 0.6585, 0.04506), (-0.02439, 0.7073, 0.05384), (-0.02439, 0.7561, 0.06142), (-0.02439, 0.8049, 0.06726), (-0.02439, 0.8537, 0.07138), (-0.02439, 0.9024, 0.07369), (-0.02439, 0.9512, 0.07416), (0.02439, -0.9512, 0.07465), (0.02439, -0.9024, 0.07442), (0.02439, -0.8537, 0.07163), (0.02439, -0.8049, 0.06636), (0.02439, -0.7561, 0.05897), (0.02439, -0.7073, 0.04998), (0.02439, -0.6585, 0.03999), (0.02439, -0.6098, 0.02965), (0.02439, -0.561, 0.01964), (0.02439, -0.5122, 0.01064), (0.02439, -0.4634, 0.00337), (0.02439, -0.4146, -0.001491), (0.02439, -0.3659, -0.003262), (0.02439, -0.3171, -0.003105), (0.02439, -0.2683, -0.003487), (0.02439, -0.2195, -0.00434), (0.02439, 0.122, -0.007221), (0.02439, 0.1707, -0.006036), (0.02439, 0.2195, -0.004419), (0.02439, 0.2683, -0.00233), (0.02439, 0.3171, 6.449e-05), (0.02439, 0.3659, 0.002638), (0.02439, 0.4146, 0.006705), (0.02439, 0.4634, 0.01318), (0.02439, 0.5122, 0.02145), (0.02439, 0.561, 0.03085), (0.02439, 0.6098, 0.04069), (0.02439, 0.6585, 0.0503), (0.02439, 0.7073, 0.05905), (0.02439, 0.7561, 0.06632), (0.02439, 0.8049, 0.07164), (0.02439, 0.8537, 0.07552), (0.02439, 0.9024, 0.07765), (0.02439, 0.9512, 0.0775), (0.07317, -0.9512, 0.06465), (0.07317, -0.9024, 0.06417), (0.07317, -0.8537, 0.06125), (0.07317, -0.8049, 0.05608), (0.07317, -0.7561, 0.04904), (0.07317, -0.7073, 0.04063), (0.07317, -0.6585, 0.03143), (0.07317, -0.6098, 0.02206), (0.07317, -0.561, 0.01319), (0.07317, -0.5122, 0.005493), (0.07317, -0.4634, -0.0003422), (0.07317, -0.4146, -0.003633), (0.07317, -0.3659, -0.003983), (0.07317, -0.3171, -0.002845), (0.07317, -0.2683, -0.003636), (0.07317, 0.1707, -0.005786), (0.07317, 0.2195, -0.004118), (0.07317, 0.2683, -0.001984), (0.07317, 0.3171, 0.0004493), (0.07317, 0.3659, 0.003432), (0.07317, 0.4146, 0.008597), (0.07317, 0.4634, 0.01594), (0.07317, 0.5122, 0.02483), (0.07317, 0.561, 0.03458), (0.07317, 0.6098, 0.04452), (0.07317, 0.6585, 0.05399), (0.07317, 0.7073, 0.06233), (0.07317, 0.7561, 0.06937), (0.07317, 0.8049, 0.07494), (0.07317, 0.8537, 0.07867), (0.07317, 0.9024, 0.08023), (0.07317, 0.9512, 0.07944), (0.122, -0.9512, 0.05437), (0.122, -0.9024, 0.05356), (0.122, -0.8537, 0.05054), (0.122, -0.8049, 0.04554), (0.122, -0.7561, 0.03895), (0.122, -0.7073, 0.03122), (0.122, -0.6585, 0.02291), (0.122, -0.6098, 0.01464), (0.122, -0.561, 0.007039), (0.122, -0.5122, 0.0007814), (0.122, -0.4634, -0.003461), (0.122, -0.4146, -0.005021), (0.122, -0.3659, -0.003562), (0.122, -0.3171, 0.000347), (0.122, 0.1707, -0.005571), (0.122, 0.2195, -0.003821), (0.122, 0.2683, -0.001694), (0.122, 0.3171, 0.0007684), (0.122, 0.3659, 0.004445), (0.122, 0.4146, 0.01034), (0.122, 0.4634, 0.01818), (0.122, 0.5122, 0.02731), (0.122, 0.561, 0.03706), (0.122, 0.6098, 0.04675), (0.122, 0.6585, 0.05574), (0.122, 0.7073, 0.06421), (0.122, 0.7561, 0.07168), (0.122, 0.8049, 0.0772), (0.122, 0.8537, 0.08046), (0.122, 0.9024, 0.08144), (0.122, 0.9512, 0.08013), (0.1707, -0.9512, 0.04402), (0.1707, -0.9024, 0.04291), (0.1707, -0.8537, 0.03986), (0.1707, -0.8049, 0.03511), (0.1707, -0.7561, 0.02903), (0.1707, -0.7073, 0.02207), (0.1707, -0.6585, 0.01476), (0.1707, -0.6098, 0.007696), (0.1707, -0.561, 0.001495), (0.1707, -0.5122, -0.003188), (0.1707, -0.4634, -0.005696), (0.1707, -0.4146, -0.006004), (0.1707, -0.3659, -0.001029), (0.1707, 0.2195, -0.00363), (0.1707, 0.2683, -0.001477), (0.1707, 0.3171, 0.001066), (0.1707, 0.3659, 0.005332), (0.1707, 0.4146, 0.0116), (0.1707, 0.4634, 0.01957), (0.1707, 0.5122, 0.0286), (0.1707, 0.561, 0.038), (0.1707, 0.6098, 0.0472), (0.1707, 0.6585, 0.05656), (0.1707, 0.7073, 0.06549), (0.1707, 0.7561, 0.073), (0.1707, 0.8049, 0.07823), (0.1707, 0.8537, 0.08098), (0.1707, 0.9024, 0.08145), (0.1707, 0.9512, 0.07974), (0.2195, -0.9512, 0.03391), (0.2195, -0.9024, 0.03256), (0.2195, -0.8537, 0.02955), (0.2195, -0.8049, 0.02514), (0.2195, -0.7561, 0.01965), (0.2195, -0.7073, 0.01355), (0.2195, -0.6585, 0.007327), (0.2195, -0.6098, 0.001569), (0.2195, -0.561, -0.00312), (0.2195, -0.5122, -0.006106), (0.2195, -0.4634, -0.006824), (0.2195, -0.4146, -0.005448), (0.2195, 0.2195, -0.003518), (0.2195, 0.2683, -0.001351), (0.2195, 0.3171, 0.00133), (0.2195, 0.3659, 0.005844), (0.2195, 0.4146, 0.01215), (0.2195, 0.4634, 0.01993), (0.2195, 0.5122, 0.02854), (0.2195, 0.561, 0.0374), (0.2195, 0.6098, 0.047), (0.2195, 0.6585, 0.05683), (0.2195, 0.7073, 0.06587), (0.2195, 0.7561, 0.07319), (0.2195, 0.8049, 0.07805), (0.2195, 0.8537, 0.08033), (0.2195, 0.9024, 0.08041), (0.2195, 0.9512, 0.0784), (0.2683, -0.9512, 0.02438), (0.2683, -0.9024, 0.02286), (0.2683, -0.8537, 0.01998), (0.2683, -0.8049, 0.01596), (0.2683, -0.7561, 0.01115), (0.2683, -0.7073, 0.00598), (0.2683, -0.6585, 0.0009418), (0.2683, -0.6098, -0.00341), (0.2683, -0.561, -0.006483), (0.2683, -0.5122, -0.007661), (0.2683, -0.4634, -0.006967), (0.2683, -0.4146, -0.0008468), (0.2683, -0.2195, -0.001454), (0.2683, -0.1707, -0.005198), (0.2683, -0.122, -0.008342), (0.2683, -0.07317, -0.008396), (0.2683, -0.02439, -0.008241), (0.2683, 0.2195, -0.003498), (0.2683, 0.2683, -0.00133), (0.2683, 0.3171, 0.001397), (0.2683, 0.3659, 0.005844), (0.2683, 0.4146, 0.01189), (0.2683, 0.4634, 0.0192), (0.2683, 0.5122, 0.02718), (0.2683, 0.561, 0.0363), (0.2683, 0.6098, 0.04635), (0.2683, 0.6585, 0.05632), (0.2683, 0.7073, 0.06523), (0.2683, 0.7561, 0.07225), (0.2683, 0.8049, 0.07674), (0.2683, 0.8537, 0.07864), (0.2683, 0.9024, 0.07844), (0.2683, 0.9512, 0.07626), (0.3171, -0.9512, 0.01577), (0.3171, -0.9024, 0.01417), (0.3171, -0.8537, 0.01148), (0.3171, -0.8049, 0.007935), (0.3171, -0.7561, 0.003878), (0.3171, -0.7073, -0.0002797), (0.3171, -0.6585, -0.004055), (0.3171, -0.6098, -0.00691), (0.3171, -0.561, -0.008269), (0.3171, -0.5122, -0.00848), (0.3171, -0.4634, -0.00364), (0.3171, -0.2195, 0.01717), (0.3171, -0.1707, 0.01157), (0.3171, -0.122, -0.007028), (0.3171, -0.07317, -0.003592), (0.3171, -0.02439, 0.04932), (0.3171, 0.2195, -0.003583), (0.3171, 0.2683, -0.001428), (0.3171, 0.3171, 0.001209), (0.3171, 0.3659, 0.005317), (0.3171, 0.4146, 0.01086), (0.3171, 0.4634, 0.0175), (0.3171, 0.5122, 0.0254), (0.3171, 0.561, 0.03491), (0.3171, 0.6098, 0.04508), (0.3171, 0.6585, 0.05494), (0.3171, 0.7073, 0.06357), (0.3171, 0.7561, 0.07024), (0.3171, 0.8049, 0.0744), (0.3171, 0.8537, 0.07602), (0.3171, 0.9024, 0.07565), (0.3171, 0.9512, 0.07343), (0.3659, -0.9512, 0.008432), (0.3659, -0.9024, 0.006817), (0.3659, -0.8537, 0.004393), (0.3659, -0.8049, 0.001401), (0.3659, -0.7561, -0.00183), (0.3659, -0.7073, -0.004896), (0.3659, -0.6585, -0.007329), (0.3659, -0.6098, -0.008606), (0.3659, -0.561, -0.009075), (0.3659, -0.5122, -0.008166), (0.3659, -0.4634, 0.003001), (0.3659, -0.3171, 0.02957), (0.3659, -0.2683, 0.01397), (0.3659, -0.2195, 0.03353), (0.3659, -0.1707, 0.04897), (0.3659, -0.122, 0.02189), (0.3659, -0.07317, 0.0587), (0.3659, -0.02439, 0.04636), (0.3659, 0.2195, -0.003783), (0.3659, 0.2683, -0.001659), (0.3659, 0.3171, 0.0008215), (0.3659, 0.3659, 0.004371), (0.3659, 0.4146, 0.009229), (0.3659, 0.4634, 0.01535), (0.3659, 0.5122, 0.02354), (0.3659, 0.561, 0.03311), (0.3659, 0.6098, 0.04315), (0.3659, 0.6585, 0.05271), (0.3659, 0.7073, 0.06097), (0.3659, 0.7561, 0.06728), (0.3659, 0.8049, 0.07116), (0.3659, 0.8537, 0.07259), (0.3659, 0.9024, 0.07218), (0.3659, 0.9512, 0.07006), (0.4146, -0.9512, 0.0027), (0.4146, -0.9024, 0.001146), (0.4146, -0.8537, -0.000935), (0.4146, -0.8049, -0.003303), (0.4146, -0.7561, -0.005635), (0.4146, -0.7073, -0.007537), (0.4146, -0.6585, -0.00864), (0.4146, -0.6098, -0.00937), (0.4146, -0.561, -0.009824), (0.4146, -0.5122, -0.00691), (0.4146, -0.3171, 0.04993), (0.4146, -0.2683, 0.01311), (0.4146, -0.2195, 0.03257), (0.4146, -0.1707, 0.07066), (0.4146, -0.122, 0.06997), (0.4146, -0.07317, 0.07004), (0.4146, -0.02439, 0.06241), (0.4146, 0.1707, -0.00578), (0.4146, 0.2195, -0.004104), (0.4146, 0.2683, -0.002028), (0.4146, 0.3171, 0.0003765), (0.4146, 0.3659, 0.003241), (0.4146, 0.4146, 0.00732), (0.4146, 0.4634, 0.01342), (0.4146, 0.5122, 0.02158), (0.4146, 0.561, 0.03095), (0.4146, 0.6098, 0.04063), (0.4146, 0.6585, 0.04977), (0.4146, 0.7073, 0.05761), (0.4146, 0.7561, 0.06355), (0.4146, 0.8049, 0.06721), (0.4146, 0.8537, 0.06855), (0.4146, 0.9024, 0.0682), (0.4146, 0.9512, 0.06631), (0.4634, -0.9512, -0.001094), (0.4634, -0.9024, -0.002511), (0.4634, -0.8537, -0.004176), (0.4634, -0.8049, -0.005848), (0.4634, -0.7561, -0.007224), (0.4634, -0.7073, -0.008371), (0.4634, -0.6585, -0.009341), (0.4634, -0.6098, -0.01007), (0.4634, -0.561, -0.0105), (0.4634, -0.5122, -0.002324), (0.4634, -0.3171, 0.06788), (0.4634, -0.2683, 0.05372), (0.4634, -0.2195, 0.02435), (0.4634, -0.1707, 0.06345), (0.4634, -0.122, 0.09005), (0.4634, -0.07317, 0.05683), (0.4634, -0.02439, 0.003267), (0.4634, 0.1707, -0.006154), (0.4634, 0.2195, -0.004586), (0.4634, 0.2683, -0.002535), (0.4634, 0.3171, -0.0001882), (0.4634, 0.3659, 0.002288), (0.4634, 0.4146, 0.00581), (0.4634, 0.4634, 0.01179), (0.4634, 0.5122, 0.01966), (0.4634, 0.561, 0.0286), (0.4634, 0.6098, 0.03777), (0.4634, 0.6585, 0.04638), (0.4634, 0.7073, 0.05377), (0.4634, 0.7561, 0.05938), (0.4634, 0.8049, 0.06286), (0.4634, 0.8537, 0.06419), (0.4634, 0.9024, 0.06406), (0.4634, 0.9512, 0.06284), (0.5122, -0.9512, -0.002623), (0.5122, -0.9024, -0.003858), (0.5122, -0.8537, -0.005183), (0.5122, -0.8049, -0.006527), (0.5122, -0.7561, -0.00782), (0.5122, -0.7073, -0.008989), (0.5122, -0.6585, -0.009968), (0.5122, -0.6098, -0.01069), (0.5122, -0.561, -0.01109), (0.5122, -0.5122, 0.005963), (0.5122, -0.2683, 0.07572), (0.5122, -0.2195, 0.06507), (0.5122, -0.1707, 0.03709), (0.5122, -0.122, 0.07058), (0.5122, -0.07317, 0.05217), (0.5122, -0.02439, 0.00752), (0.5122, 0.1707, -0.006631), (0.5122, 0.2195, -0.005147), (0.5122, 0.2683, -0.003171), (0.5122, 0.3171, -0.0008863), (0.5122, 0.3659, 0.001555), (0.5122, 0.4146, 0.005097), (0.5122, 0.4634, 0.0107), (0.5122, 0.5122, 0.01806), (0.5122, 0.561, 0.0264), (0.5122, 0.6098, 0.03495), (0.5122, 0.6585, 0.043), (0.5122, 0.7073, 0.04993), (0.5122, 0.7561, 0.05526), (0.5122, 0.8049, 0.05879), (0.5122, 0.8537, 0.06079), (0.5122, 0.9024, 0.06179), (0.5122, 0.9512, 0.06162), (0.561, -0.9512, -0.002978), (0.561, -0.9024, -0.004274), (0.561, -0.8537, -0.005647), (0.561, -0.8049, -0.007029), (0.561, -0.7561, -0.008346), (0.561, -0.7073, -0.009529), (0.561, -0.6585, -0.01051), (0.561, -0.6098, -0.01121), (0.561, -0.561, -0.008454), (0.561, -0.5122, 0.01391), (0.561, -0.2195, 0.0819), (0.561, -0.1707, 0.06973), (0.561, -0.122, 0.06809), (0.561, 0.122, -0.008147), (0.561, 0.1707, -0.007203), (0.561, 0.2195, -0.005815), (0.561, 0.2683, -0.003919), (0.561, 0.3171, -0.001697), (0.561, 0.3659, 0.0007479), (0.561, 0.4146, 0.004686), (0.561, 0.4634, 0.01035), (0.561, 0.5122, 0.01723), (0.561, 0.561, 0.02488), (0.561, 0.6098, 0.03277), (0.561, 0.6585, 0.04026), (0.561, 0.7073, 0.04687), (0.561, 0.7561, 0.05268), (0.561, 0.8049, 0.05722), (0.561, 0.8537, 0.05997), (0.561, 0.9024, 0.0612), (0.561, 0.9512, 0.06088), (0.6098, -0.9512, -0.003303), (0.6098, -0.9024, -0.004645), (0.6098, -0.8537, -0.006054), (0.6098, -0.8049, -0.00746), (0.6098, -0.7561, -0.00879), (0.6098, -0.7073, -0.009974), (0.6098, -0.6585, -0.01094), (0.6098, -0.6098, -0.01162), (0.6098, -0.561, -0.006894), (0.6098, 0.122, -0.008699), (0.6098, 0.1707, -0.007914), (0.6098, 0.2195, -0.006575), (0.6098, 0.2683, -0.004761), (0.6098, 0.3171, -0.002596), (0.6098, 0.3659, -0.0001093), (0.6098, 0.4146, 0.003999), (0.6098, 0.4634, 0.009705), (0.6098, 0.5122, 0.01651), (0.6098, 0.561, 0.02389), (0.6098, 0.6098, 0.03133), (0.6098, 0.6585, 0.03872), (0.6098, 0.7073, 0.04592), (0.6098, 0.7561, 0.05219), (0.6098, 0.8049, 0.05687), (0.6098, 0.8537, 0.05957), (0.6098, 0.9024, 0.06067), (0.6098, 0.9512, 0.06018), (0.6585, -0.9512, -0.003587), (0.6585, -0.9024, -0.004962), (0.6585, -0.8537, -0.006394), (0.6585, -0.8049, -0.007811), (0.6585, -0.7561, -0.009141), (0.6585, -0.7073, -0.01031), (0.6585, -0.6585, -0.01126), (0.6585, -0.6098, -0.0119), (0.6585, -0.561, -0.005032), (0.6585, -0.5122, 0.01265), (0.6585, 0.07317, -0.009595), (0.6585, 0.122, -0.009315), (0.6585, 0.1707, -0.008643), (0.6585, 0.2195, -0.007407), (0.6585, 0.2683, -0.005673), (0.6585, 0.3171, -0.003563), (0.6585, 0.3659, -0.001081), (0.6585, 0.4146, 0.002989), (0.6585, 0.4634, 0.008541), (0.6585, 0.5122, 0.01507), (0.6585, 0.561, 0.02209), (0.6585, 0.6098, 0.02979), (0.6585, 0.6585, 0.03784), (0.6585, 0.7073, 0.04545), (0.6585, 0.7561, 0.05191), (0.6585, 0.8049, 0.05662), (0.6585, 0.8537, 0.05924), (0.6585, 0.9024, 0.06023), (0.6585, 0.9512, 0.05956), (0.7073, -0.9512, -0.003822), (0.7073, -0.9024, -0.005217), (0.7073, -0.8537, -0.006658), (0.7073, -0.8049, -0.008072), (0.7073, -0.7561, -0.009388), (0.7073, -0.7073, -0.01054), (0.7073, -0.6585, -0.01144), (0.7073, -0.6098, -0.01204), (0.7073, -0.561, -0.005289), (0.7073, -0.5122, 0.005503), (0.7073, 0.02439, -0.006785), (0.7073, 0.07317, -0.01012), (0.7073, 0.122, -0.01004), (0.7073, 0.1707, -0.009425), (0.7073, 0.2195, -0.008292), (0.7073, 0.2683, -0.006635), (0.7073, 0.3171, -0.004575), (0.7073, 0.3659, -0.002159), (0.7073, 0.4146, 0.001693), (0.7073, 0.4634, 0.006927), (0.7073, 0.5122, 0.01308), (0.7073, 0.561, 0.02052), (0.7073, 0.6098, 0.02887), (0.7073, 0.6585, 0.03736), (0.7073, 0.7073, 0.04521), (0.7073, 0.7561, 0.05175), (0.7073, 0.8049, 0.05643), (0.7073, 0.8537, 0.05897), (0.7073, 0.9024, 0.05987), (0.7073, 0.9512, 0.05901), (0.7561, -0.9512, -0.004003), (0.7561, -0.9024, -0.005404), (0.7561, -0.8537, -0.006838), (0.7561, -0.8049, -0.008236), (0.7561, -0.7561, -0.009525), (0.7561, -0.7073, -0.01063), (0.7561, -0.6585, -0.01149), (0.7561, -0.6098, -0.01203), (0.7561, -0.561, -0.00613), (0.7561, -0.5122, -0.003128), (0.7561, -0.02439, 0.006738), (0.7561, 0.02439, -0.005627), (0.7561, 0.07317, -0.01077), (0.7561, 0.122, -0.01074), (0.7561, 0.1707, -0.01024), (0.7561, 0.2195, -0.009209), (0.7561, 0.2683, -0.007624), (0.7561, 0.3171, -0.005611), (0.7561, 0.3659, -0.00326), (0.7561, 0.4146, 0.0002323), (0.7561, 0.4634, 0.005046), (0.7561, 0.5122, 0.01158), (0.7561, 0.561, 0.01963), (0.7561, 0.6098, 0.02842), (0.7561, 0.6585, 0.03716), (0.7561, 0.7073, 0.04512), (0.7561, 0.7561, 0.05166), (0.7561, 0.8049, 0.05629), (0.7561, 0.8537, 0.05876), (0.7561, 0.9024, 0.05959), (0.7561, 0.9512, 0.05855), (0.8049, -0.9512, -0.004123), (0.8049, -0.9024, -0.005516), (0.8049, -0.8537, -0.006931), (0.8049, -0.8049, -0.008298), (0.8049, -0.7561, -0.009546), (0.8049, -0.7073, -0.0106), (0.8049, -0.6585, -0.0114), (0.8049, -0.6098, -0.01187), (0.8049, -0.561, -0.009177), (0.8049, -0.5122, -0.009181), (0.8049, -0.4634, -0.01067), (0.8049, -0.07317, -0.005604), (0.8049, -0.02439, -0.004508), (0.8049, 0.02439, -0.008233), (0.8049, 0.07317, -0.01138), (0.8049, 0.122, -0.01146), (0.8049, 0.1707, -0.01107), (0.8049, 0.2195, -0.01014), (0.8049, 0.2683, -0.008619), (0.8049, 0.3171, -0.006648), (0.8049, 0.3659, -0.004309), (0.8049, 0.4146, -0.001198), (0.8049, 0.4634, 0.003792), (0.8049, 0.5122, 0.01087), (0.8049, 0.561, 0.01929), (0.8049, 0.6098, 0.0283), (0.8049, 0.6585, 0.03714), (0.8049, 0.7073, 0.04512), (0.8049, 0.7561, 0.05162), (0.8049, 0.8049, 0.0562), (0.8049, 0.8537, 0.05864), (0.8049, 0.9024, 0.05936), (0.8049, 0.9512, 0.05821), (0.8537, -0.9512, -0.00418), (0.8537, -0.9024, -0.00555), (0.8537, -0.8537, -0.006933), (0.8537, -0.8049, -0.008257), (0.8537, -0.7561, -0.009452), (0.8537, -0.7073, -0.01045), (0.8537, -0.6585, -0.01117), (0.8537, -0.6098, -0.01156), (0.8537, -0.561, -0.01149), (0.8537, -0.5122, -0.01121), (0.8537, -0.4634, -0.01046), (0.8537, -0.4146, -0.009505), (0.8537, -0.122, -0.009575), (0.8537, -0.07317, -0.009962), (0.8537, -0.02439, -0.01073), (0.8537, 0.02439, -0.01141), (0.8537, 0.07317, -0.012), (0.8537, 0.122, -0.01219), (0.8537, 0.1707, -0.0119), (0.8537, 0.2195, -0.01105), (0.8537, 0.2683, -0.009598), (0.8537, 0.3171, -0.007668), (0.8537, 0.3659, -0.005339), (0.8537, 0.4146, -0.001968), (0.8537, 0.4634, 0.00346), (0.8537, 0.5122, 0.01082), (0.8537, 0.561, 0.01941), (0.8537, 0.6098, 0.02847), (0.8537, 0.6585, 0.03729), (0.8537, 0.7073, 0.0452), (0.8537, 0.7561, 0.05164), (0.8537, 0.8049, 0.05618), (0.8537, 0.8537, 0.05862), (0.8537, 0.9024, 0.05921), (0.8537, 0.9512, 0.05802), (0.9024, -0.9512, -0.004171), (0.9024, -0.9024, -0.005507), (0.9024, -0.8537, -0.006845), (0.9024, -0.8049, -0.008114), (0.9024, -0.7561, -0.009244), (0.9024, -0.7073, -0.01017), (0.9024, -0.6585, -0.01082), (0.9024, -0.6098, -0.01113), (0.9024, -0.561, -0.01109), (0.9024, -0.5122, -0.01069), (0.9024, -0.4634, -0.009968), (0.9024, -0.4146, -0.008969), (0.9024, -0.3659, -0.007991), (0.9024, -0.3171, -0.007513), (0.9024, -0.2683, -0.00763), (0.9024, -0.2195, -0.00817), (0.9024, -0.1707, -0.008817), (0.9024, -0.122, -0.009502), (0.9024, -0.07317, -0.01023), (0.9024, -0.02439, -0.01103), (0.9024, 0.02439, -0.01191), (0.9024, 0.07317, -0.01261), (0.9024, 0.122, -0.0129), (0.9024, 0.1707, -0.0127), (0.9024, 0.2195, -0.01193), (0.9024, 0.2683, -0.01054), (0.9024, 0.3171, -0.00865), (0.9024, 0.3659, -0.006246), (0.9024, 0.4146, -0.002021), (0.9024, 0.4634, 0.003986), (0.9024, 0.5122, 0.01142), (0.9024, 0.561, 0.01998), (0.9024, 0.6098, 0.02894), (0.9024, 0.6585, 0.03763), (0.9024, 0.7073, 0.04542), (0.9024, 0.7561, 0.05178), (0.9024, 0.8049, 0.0563), (0.9024, 0.8537, 0.0587), (0.9024, 0.9024, 0.05923), (0.9024, 0.9512, 0.05812), (0.9512, -0.9512, -0.004097), (0.9512, -0.9024, -0.005387), (0.9512, -0.8537, -0.006669), (0.9512, -0.8049, -0.007873), (0.9512, -0.7561, -0.008931), (0.9512, -0.7073, -0.009775), (0.9512, -0.6585, -0.01035), (0.9512, -0.6098, -0.0106), (0.9512, -0.561, -0.0105), (0.9512, -0.5122, -0.01007), (0.9512, -0.4634, -0.009341), (0.9512, -0.4146, -0.008371), (0.9512, -0.3659, -0.007328), (0.9512, -0.3171, -0.006945), (0.9512, -0.2683, -0.007108), (0.9512, -0.2195, -0.00774), (0.9512, -0.1707, -0.008543), (0.9512, -0.122, -0.009399), (0.9512, -0.07317, -0.01032), (0.9512, -0.02439, -0.01133), (0.9512, 0.02439, -0.0124), (0.9512, 0.07317, -0.0132), (0.9512, 0.122, -0.01358), (0.9512, 0.1707, -0.01346), (0.9512, 0.2195, -0.01276), (0.9512, 0.2683, -0.01143), (0.9512, 0.3171, -0.009576), (0.9512, 0.3659, -0.006712), (0.9512, 0.4146, -0.001787), (0.9512, 0.4634, 0.004813), (0.9512, 0.5122, 0.0126), (0.9512, 0.561, 0.02108), (0.9512, 0.6098, 0.02981), (0.9512, 0.6585, 0.03828), (0.9512, 0.7073, 0.04588), (0.9512, 0.7561, 0.05214), (0.9512, 0.8049, 0.05665), (0.9512, 0.8537, 0.05894), (0.9512, 0.9024, 0.05919), (0.9512, 0.9512, 0.0576), (-0.07317, -0.122, -0.005557), (-0.07317, -0.07317, -0.006748), (-0.07317, -0.02439, -0.00764), (-0.07317, 0.02439, -0.008142), (-0.02439, -0.2195, -0.00368), (-0.02439, -0.1707, -0.004829), (-0.02439, -0.122, -0.006049), (-0.02439, -0.07317, -0.007043), (-0.02439, -0.02439, -0.007742), (-0.02439, 0.02439, -0.008116), (-0.02439, 0.07317, -0.008031), (-0.02439, 0.122, -0.007426), (0.02439, -0.2683, -0.003487), (0.02439, -0.2195, -0.00434), (0.02439, -0.1707, -0.005445), (0.02439, -0.122, -0.006516), (0.02439, -0.07317, -0.007315), (0.02439, -0.02439, -0.007829), (0.02439, 0.02439, -0.008061), (0.02439, 0.07317, -0.007893), (0.02439, 0.122, -0.007221), (0.02439, 0.1707, -0.006036), (0.07317, -0.3171, -0.002845), (0.07317, -0.2683, -0.003636), (0.07317, -0.2195, -0.004973), (0.07317, -0.1707, -0.006052), (0.07317, -0.122, -0.006951), (0.07317, -0.07317, -0.007565), (0.07317, -0.02439, -0.007907), (0.07317, 0.02439, -0.007994), (0.07317, 0.07317, -0.00775), (0.07317, 0.122, -0.007023), (0.07317, 0.1707, -0.005786), (0.122, -0.3659, -0.003562), (0.122, -0.3171, 0.000347), (0.122, -0.2683, -0.002081), (0.122, -0.2195, -0.00534), (0.122, -0.1707, -0.006622), (0.122, -0.122, -0.00735), (0.122, -0.07317, -0.007796), (0.122, -0.02439, -0.007983), (0.122, 0.02439, -0.007937), (0.122, 0.07317, -0.007618), (0.122, 0.122, -0.006846), (0.122, 0.1707, -0.005571), (0.122, 0.2195, -0.003821), (0.1707, -0.4146, -0.006004), (0.1707, -0.3659, -0.001029), (0.1707, -0.3171, 0.006124), (0.1707, -0.2683, 0.0002174), (0.1707, -0.2195, -0.005625), (0.1707, -0.1707, -0.007146), (0.1707, -0.122, -0.007715), (0.1707, -0.07317, -0.00801), (0.1707, -0.02439, -0.008061), (0.1707, 0.02439, -0.007901), (0.1707, 0.07317, -0.007511), (0.1707, 0.122, -0.006706), (0.1707, 0.1707, -0.005406), (0.1707, 0.2195, -0.00363), (0.2195, -0.4146, -0.005448), (0.2195, -0.3659, 0.004719), (0.2195, -0.3171, 0.01189), (0.2195, -0.2683, 0.002019), (0.2195, -0.2195, -0.005679), (0.2195, -0.1707, -0.007624), (0.2195, -0.122, -0.008045), (0.2195, -0.07317, -0.008209), (0.2195, -0.02439, -0.008146), (0.2195, 0.02439, -0.00789), (0.2195, 0.07317, -0.00744), (0.2195, 0.122, -0.006616), (0.2195, 0.1707, -0.005305), (0.2195, 0.2195, -0.003518), (0.2683, -0.4634, -0.006967), (0.2683, -0.4146, -0.0008468), (0.2683, -0.3659, 0.01571), (0.2683, -0.3171, 0.01667), (0.2683, -0.2683, 0.004076), (0.2683, -0.2195, -0.001454), (0.2683, -0.1707, -0.005198), (0.2683, -0.122, -0.008342), (0.2683, -0.07317, -0.008396), (0.2683, -0.02439, -0.008241), (0.2683, 0.02439, -0.007912), (0.2683, 0.07317, -0.007416), (0.2683, 0.122, -0.006588), (0.2683, 0.1707, -0.005281), (0.2683, 0.2195, -0.003498), (0.3171, -0.4634, -0.00364), (0.3171, -0.4146, 0.01138), (0.3171, -0.3659, 0.02915), (0.3171, -0.3171, 0.02215), (0.3171, -0.2683, 0.01106), (0.3171, -0.2195, 0.01717), (0.3171, -0.02439, 0.04932), (0.3171, 0.02439, -0.00797), (0.3171, 0.07317, -0.007449), (0.3171, 0.122, -0.006634), (0.3171, 0.1707, -0.005347), (0.3171, 0.2195, -0.003583), (0.3659, -0.5122, -0.008166), (0.3659, -0.4634, 0.003001), (0.3659, -0.4146, 0.02807), (0.3659, -0.3659, 0.04392), (0.3659, -0.3171, 0.02957), (0.3659, -0.2683, 0.01397), (0.3659, -0.2195, 0.03353), (0.3659, -0.1707, 0.04897), (0.3659, -0.02439, 0.04636), (0.3659, 0.02439, 0.05655), (0.3659, 0.07317, -0.007547), (0.3659, 0.122, -0.006761), (0.3659, 0.1707, -0.005512), (0.3659, 0.2195, -0.003783), (0.4146, -0.5122, -0.00691), (0.4146, -0.4634, 0.01452), (0.4146, -0.4146, 0.04422), (0.4146, -0.3659, 0.06036), (0.4146, -0.3171, 0.04993), (0.4146, -0.2195, 0.03257), (0.4146, -0.1707, 0.07066), (0.4146, -0.122, 0.06997), (0.4146, -0.02439, 0.06241), (0.4146, 0.02439, 0.003404), (0.4146, 0.07317, -0.007714), (0.4146, 0.122, -0.006975), (0.4146, 0.1707, -0.00578), (0.4146, 0.2195, -0.004104), (0.4634, -0.5122, -0.002324), (0.4634, -0.4634, 0.03098), (0.4634, -0.4146, 0.057), (0.4634, -0.3659, 0.06574), (0.4634, -0.3171, 0.06788), (0.4634, -0.2683, 0.05372), (0.4634, -0.1707, 0.06345), (0.4634, -0.122, 0.09005), (0.4634, -0.02439, 0.003267), (0.4634, 0.02439, -0.00834), (0.4634, 0.07317, -0.007954), (0.4634, 0.122, -0.007279), (0.4634, 0.1707, -0.006154), (0.5122, -0.5122, 0.005963), (0.5122, -0.4634, 0.0458), (0.5122, -0.4146, 0.06528), (0.5122, -0.3659, 0.06192), (0.5122, -0.3171, 0.06529), (0.5122, -0.2683, 0.07572), (0.5122, -0.2195, 0.06507), (0.5122, -0.122, 0.07058), (0.5122, -0.07317, 0.05217), (0.5122, -0.02439, 0.00752), (0.5122, 0.02439, -0.007342), (0.5122, 0.07317, -0.008265), (0.5122, 0.122, -0.007672), (0.5122, 0.1707, -0.006631), (0.561, -0.561, -0.008454), (0.561, -0.5122, 0.01391), (0.561, -0.4634, 0.05024), (0.561, -0.4146, 0.06804), (0.561, -0.3659, 0.06479), (0.561, -0.3171, 0.05476), (0.561, -0.2683, 0.07054), (0.561, -0.2195, 0.0819), (0.561, -0.1707, 0.06973), (0.561, -0.122, 0.06809), (0.561, -0.07317, 0.05677), (0.561, -0.02439, 0.01331), (0.561, 0.02439, -0.006359), (0.561, 0.07317, -0.008646), (0.561, 0.122, -0.008147), (0.561, 0.1707, -0.007203), (0.6098, -0.561, -0.006894), (0.6098, -0.5122, 0.01609), (0.6098, -0.4634, 0.03669), (0.6098, -0.4146, 0.05239), (0.6098, -0.3659, 0.06482), (0.6098, -0.3171, 0.05744), (0.6098, -0.2683, 0.06537), (0.6098, -0.2195, 0.07232), (0.6098, -0.1707, 0.0769), (0.6098, -0.122, 0.07592), (0.6098, -0.07317, 0.06669), (0.6098, -0.02439, 0.01517), (0.6098, 0.02439, -0.006928), (0.6098, 0.07317, -0.009092), (0.6098, 0.122, -0.008699), (0.6585, -0.561, -0.005032), (0.6585, -0.5122, 0.01265), (0.6585, -0.4634, 0.01453), (0.6585, -0.4146, 0.02136), (0.6585, -0.3659, 0.04572), (0.6585, -0.3171, 0.05655), (0.6585, -0.2683, 0.06754), (0.6585, -0.2195, 0.05648), (0.6585, -0.1707, 0.05742), (0.6585, -0.122, 0.06522), (0.6585, -0.07317, 0.06097), (0.6585, -0.02439, 0.01251), (0.6585, 0.02439, -0.007926), (0.6585, 0.07317, -0.009595), (0.6585, 0.122, -0.009315), (0.7073, -0.5122, 0.005503), (0.7073, -0.4634, -0.000864), (0.7073, -0.4146, -4.16e-05), (0.7073, -0.3659, 0.02088), (0.7073, -0.3171, 0.03982), (0.7073, -0.2683, 0.05158), (0.7073, -0.2195, 0.03007), (0.7073, -0.1707, 0.02263), (0.7073, -0.122, 0.03448), (0.7073, -0.07317, 0.03716), (0.7073, -0.02439, 0.01119), (0.7073, 0.02439, -0.006785), (0.7073, 0.07317, -0.01012), (0.7561, -0.5122, -0.003128), (0.7561, -0.4634, -0.008766), (0.7561, -0.4146, -0.008559), (0.7561, -0.3659, 0.001239), (0.7561, -0.3171, 0.01334), (0.7561, -0.2683, 0.02171), (0.7561, -0.2195, 0.008689), (0.7561, -0.1707, -0.001874), (0.7561, -0.122, 0.00439), (0.7561, -0.07317, 0.01228), (0.7561, -0.02439, 0.006738), (0.7561, 0.02439, -0.005627), (0.8049, -0.5122, -0.009181), (0.8049, -0.4634, -0.01067), (0.8049, -0.4146, -0.009948), (0.8049, -0.3659, -0.00738), (0.8049, -0.3171, -0.003432), (0.8049, -0.2683, -0.001807), (0.8049, -0.2195, -0.005001), (0.8049, -0.1707, -0.008824), (0.8049, -0.122, -0.008185), (0.8049, -0.07317, -0.005604), (0.8049, -0.02439, -0.004508), (0.8537, -0.4634, -0.01046), (0.8537, -0.4146, -0.009505), (0.8537, -0.3659, -0.008517), (0.8537, -0.3171, -0.00751), (0.8537, -0.2683, -0.007641), (0.8537, -0.2195, -0.008261), (0.8537, -0.1707, -0.009048), (0.8537, -0.122, -0.009575), (0.8537, -0.07317, -0.009962), (0.9024, -0.4146, -0.008969), (0.9024, -0.3659, -0.007991), (0.9024, -0.3171, -0.007513), (0.9024, -0.2683, -0.00763), (0.9024, -0.2195, -0.00817), (0.9024, -0.1707, -0.008817), (0.9024, -0.122, -0.009502), (0.9512, -0.3171, -0.006945), (0.9512, -0.2683, -0.007108)], [], [(1611, 123, 3, 124), (4, 203, 163, 2), (203, 243, 162, 163), (243, 283, 161, 162), (283, 323, 160, 161), (323, 363, 159, 160), (363, 403, 158, 159), (403, 443, 157, 158), (443, 483, 156, 157), (483, 523, 155, 156), (523, 563, 154, 155), (563, 603, 153, 154), (603, 643, 152, 153), (643, 683, 151, 152), (683, 723, 150, 151), (723, 763, 149, 150), (763, 803, 148, 149), (803, 843, 147, 148), (843, 883, 146, 147), (883, 923, 145, 146), (923, 961, 144, 145), (961, 995, 143, 144), (995, 1027, 142, 143), (1027, 1058, 141, 142), (1058, 1087, 140, 141), (1087, 1115, 139, 140), (1115, 1148, 138, 139), (1148, 1180, 137, 138), (1180, 1214, 136, 137), (1214, 1248, 135, 136), (1248, 1282, 134, 135), (1282, 1315, 133, 134), (1315, 1346, 132, 133), (1346, 1373, 131, 132), (1373, 1402, 130, 131), (1402, 1432, 129, 130), (1432, 1463, 128, 129), (1463, 1496, 127, 128), (1496, 1531, 126, 127), (1531, 1571, 125, 126), (1571, 1611, 124, 125), (0, 44, 164, 43), (43, 164, 165, 42), (42, 165, 166, 41), (41, 166, 167, 40), (40, 167, 168, 39), (39, 168, 169, 38), (38, 169, 170, 37), (37, 170, 171, 36), (36, 171, 172, 35), (35, 172, 173, 34), (34, 173, 174, 33), (33, 174, 175, 32), (32, 175, 176, 31), (31, 176, 177, 30), (30, 177, 178, 29), (29, 178, 179, 28), (28, 179, 180, 27), (27, 180, 181, 26), (26, 181, 182, 25), (25, 182, 183, 24), (24, 183, 184, 23), (23, 184, 185, 22), (22, 185, 186, 21), (21, 186, 187, 20), (20, 187, 188, 19), (19, 188, 189, 18), (18, 189, 190, 17), (17, 190, 191, 16), (16, 191, 192, 15), (15, 192, 193, 14), (14, 193, 194, 13), (13, 194, 195, 12), (12, 195, 196, 11), (11, 196, 197, 10), (10, 197, 198, 9), (9, 198, 199, 8), (8, 199, 200, 7), (7, 200, 201, 6), (6, 201, 202, 5), (5, 202, 203, 4), (44, 45, 204, 164), (164, 204, 205, 165), (165, 205, 206, 166), (166, 206, 207, 167), (167, 207, 208, 168), (168, 208, 209, 169), (169, 209, 210, 170), (170, 210, 211, 171), (171, 211, 212, 172), (172, 212, 213, 173), (173, 213, 214, 174), (174, 214, 215, 175), (175, 215, 216, 176), (176, 216, 217, 177), (177, 217, 218, 178), (178, 218, 219, 179), (179, 219, 220, 180), (180, 220, 221, 181), (181, 221, 222, 182), (182, 222, 223, 183), (183, 223, 224, 184), (184, 224, 225, 185), (185, 225, 226, 186), (186, 226, 227, 187), (187, 227, 228, 188), (188, 228, 229, 189), (189, 229, 230, 190), (190, 230, 231, 191), (191, 231, 232, 192), (192, 232, 233, 193), (193, 233, 234, 194), (194, 234, 235, 195), (195, 235, 236, 196), (196, 236, 237, 197), (197, 237, 238, 198), (198, 238, 239, 199), (199, 239, 240, 200), (200, 240, 241, 201), (201, 241, 242, 202), (202, 242, 243, 203), (45, 46, 244, 204), (204, 244, 245, 205), (205, 245, 246, 206), (206, 246, 247, 207), (207, 247, 248, 208), (208, 248, 249, 209), (209, 249, 250, 210), (210, 250, 251, 211), (211, 251, 252, 212), (212, 252, 253, 213), (213, 253, 254, 214), (214, 254, 255, 215), (215, 255, 256, 216), (216, 256, 257, 217), (217, 257, 258, 218), (218, 258, 259, 219), (219, 259, 260, 220), (220, 260, 261, 221), (221, 261, 262, 222), (222, 262, 263, 223), (223, 263, 264, 224), (224, 264, 265, 225), (225, 265, 266, 226), (226, 266, 267, 227), (227, 267, 268, 228), (228, 268, 269, 229), (229, 269, 270, 230), (230, 270, 271, 231), (231, 271, 272, 232), (232, 272, 273, 233), (233, 273, 274, 234), (234, 274, 275, 235), (235, 275, 276, 236), (236, 276, 277, 237), (237, 277, 278, 238), (238, 278, 279, 239), (239, 279, 280, 240), (240, 280, 281, 241), (241, 281, 282, 242), (242, 282, 283, 243), (46, 47, 284, 244), (244, 284, 285, 245), (245, 285, 286, 246), (246, 286, 287, 247), (247, 287, 288, 248), (248, 288, 289, 249), (249, 289, 290, 250), (250, 290, 291, 251), (251, 291, 292, 252), (252, 292, 293, 253), (253, 293, 294, 254), (254, 294, 295, 255), (255, 295, 296, 256), (256, 296, 297, 257), (257, 297, 298, 258), (258, 298, 299, 259), (259, 299, 300, 260), (260, 300, 301, 261), (261, 301, 302, 262), (262, 302, 303, 263), (263, 303, 304, 264), (264, 304, 305, 265), (265, 305, 306, 266), (266, 306, 307, 267), (267, 307, 308, 268), (268, 308, 309, 269), (269, 309, 310, 270), (270, 310, 311, 271), (271, 311, 312, 272), (272, 312, 313, 273), (273, 313, 314, 274), (274, 314, 315, 275), (275, 315, 316, 276), (276, 316, 317, 277), (277, 317, 318, 278), (278, 318, 319, 279), (279, 319, 320, 280), (280, 320, 321, 281), (281, 321, 322, 282), (282, 322, 323, 283), (47, 48, 324, 284), (284, 324, 325, 285), (285, 325, 326, 286), (286, 326, 327, 287), (287, 327, 328, 288), (288, 328, 329, 289), (289, 329, 330, 290), (290, 330, 331, 291), (291, 331, 332, 292), (292, 332, 333, 293), (293, 333, 334, 294), (294, 334, 335, 295), (295, 335, 336, 296), (296, 336, 337, 297), (297, 337, 338, 298), (298, 338, 339, 299), (299, 339, 340, 300), (300, 340, 341, 301), (301, 341, 342, 302), (302, 342, 343, 303), (303, 343, 344, 304), (304, 344, 345, 305), (305, 345, 346, 306), (306, 346, 347, 307), (307, 347, 348, 308), (308, 348, 349, 309), (309, 349, 350, 310), (310, 350, 351, 311), (311, 351, 352, 312), (312, 352, 353, 313), (313, 353, 354, 314), (314, 354, 355, 315), (315, 355, 356, 316), (316, 356, 357, 317), (317, 357, 358, 318), (318, 358, 359, 319), (319, 359, 360, 320), (320, 360, 361, 321), (321, 361, 362, 322), (322, 362, 363, 323), (48, 49, 364, 324), (324, 364, 365, 325), (325, 365, 366, 326), (326, 366, 367, 327), (327, 367, 368, 328), (328, 368, 369, 329), (329, 369, 370, 330), (330, 370, 371, 331), (331, 371, 372, 332), (332, 372, 373, 333), (333, 373, 374, 334), (334, 374, 375, 335), (335, 375, 376, 336), (336, 376, 377, 337), (337, 377, 378, 338), (338, 378, 379, 339), (339, 379, 380, 340), (340, 380, 381, 341), (341, 381, 382, 342), (342, 382, 383, 343), (343, 383, 384, 344), (344, 384, 385, 345), (345, 385, 386, 346), (346, 386, 387, 347), (347, 387, 388, 348), (348, 388, 389, 349), (349, 389, 390, 350), (350, 390, 391, 351), (351, 391, 392, 352), (352, 392, 393, 353), (353, 393, 394, 354), (354, 394, 395, 355), (355, 395, 396, 356), (356, 396, 397, 357), (357, 397, 398, 358), (358, 398, 399, 359), (359, 399, 400, 360), (360, 400, 401, 361), (361, 401, 402, 362), (362, 402, 403, 363), (49, 50, 404, 364), (364, 404, 405, 365), (365, 405, 406, 366), (366, 406, 407, 367), (367, 407, 408, 368), (368, 408, 409, 369), (369, 409, 410, 370), (370, 410, 411, 371), (371, 411, 412, 372), (372, 412, 413, 373), (373, 413, 414, 374), (374, 414, 415, 375), (375, 415, 416, 376), (376, 416, 417, 377), (377, 417, 418, 378), (378, 418, 419, 379), (379, 419, 420, 380), (380, 420, 421, 381), (381, 421, 422, 382), (382, 422, 423, 383), (383, 423, 424, 384), (384, 424, 425, 385), (385, 425, 426, 386), (386, 426, 427, 387), (387, 427, 428, 388), (388, 428, 429, 389), (389, 429, 430, 390), (390, 430, 431, 391), (391, 431, 432, 392), (392, 432, 433, 393), (393, 433, 434, 394), (394, 434, 435, 395), (395, 435, 436, 396), (396, 436, 437, 397), (397, 437, 438, 398), (398, 438, 439, 399), (399, 439, 440, 400), (400, 440, 441, 401), (401, 441, 442, 402), (402, 442, 443, 403), (50, 51, 444, 404), (404, 444, 445, 405), (405, 445, 446, 406), (406, 446, 447, 407), (407, 447, 448, 408), (408, 448, 449, 409), (409, 449, 450, 410), (410, 450, 451, 411), (411, 451, 452, 412), (412, 452, 453, 413), (413, 453, 454, 414), (414, 454, 455, 415), (415, 455, 456, 416), (416, 456, 457, 417), (417, 457, 458, 418), (418, 458, 459, 419), (419, 459, 460, 420), (420, 460, 461, 421), (421, 461, 462, 422), (422, 462, 463, 423), (423, 463, 464, 424), (424, 464, 465, 425), (425, 465, 466, 426), (426, 466, 467, 427), (427, 467, 468, 428), (428, 468, 469, 429), (429, 469, 470, 430), (430, 470, 471, 431), (431, 471, 472, 432), (432, 472, 473, 433), (433, 473, 474, 434), (434, 474, 475, 435), (435, 475, 476, 436), (436, 476, 477, 437), (437, 477, 478, 438), (438, 478, 479, 439), (439, 479, 480, 440), (440, 480, 481, 441), (441, 481, 482, 442), (442, 482, 483, 443), (51, 52, 484, 444), (444, 484, 485, 445), (445, 485, 486, 446), (446, 486, 487, 447), (447, 487, 488, 448), (448, 488, 489, 449), (449, 489, 490, 450), (450, 490, 491, 451), (451, 491, 492, 452), (452, 492, 493, 453), (453, 493, 494, 454), (454, 494, 495, 455), (455, 495, 496, 456), (456, 496, 497, 457), (457, 497, 498, 458), (458, 498, 499, 459), (459, 499, 500, 460), (460, 500, 501, 461), (461, 501, 502, 462), (462, 502, 503, 463), (463, 503, 504, 464), (464, 504, 505, 465), (465, 505, 506, 466), (466, 506, 507, 467), (467, 507, 508, 468), (468, 508, 509, 469), (469, 509, 510, 470), (470, 510, 511, 471), (471, 511, 512, 472), (472, 512, 513, 473), (473, 513, 514, 474), (474, 514, 515, 475), (475, 515, 516, 476), (476, 516, 517, 477), (477, 517, 518, 478), (478, 518, 519, 479), (479, 519, 520, 480), (480, 520, 521, 481), (481, 521, 522, 482), (482, 522, 523, 483), (52, 53, 524, 484), (484, 524, 525, 485), (485, 525, 526, 486), (486, 526, 527, 487), (487, 527, 528, 488), (488, 528, 529, 489), (489, 529, 530, 490), (490, 530, 531, 491), (491, 531, 532, 492), (492, 532, 533, 493), (493, 533, 534, 494), (494, 534, 535, 495), (495, 535, 536, 496), (496, 536, 537, 497), (497, 537, 538, 498), (498, 538, 539, 499), (499, 539, 540, 500), (500, 540, 541, 501), (501, 541, 542, 502), (502, 542, 543, 503), (503, 543, 544, 504), (504, 544, 545, 505), (505, 545, 546, 506), (506, 546, 547, 507), (507, 547, 548, 508), (508, 548, 549, 509), (509, 549, 550, 510), (510, 550, 551, 511), (511, 551, 552, 512), (512, 552, 553, 513), (513, 553, 554, 514), (514, 554, 555, 515), (515, 555, 556, 516), (516, 556, 557, 517), (517, 557, 558, 518), (518, 558, 559, 519), (519, 559, 560, 520), (520, 560, 561, 521), (521, 561, 562, 522), (522, 562, 563, 523), (53, 54, 564, 524), (524, 564, 565, 525), (525, 565, 566, 526), (526, 566, 567, 527), (527, 567, 568, 528), (528, 568, 569, 529), (529, 569, 570, 530), (530, 570, 571, 531), (531, 571, 572, 532), (532, 572, 573, 533), (533, 573, 574, 534), (534, 574, 575, 535), (535, 575, 576, 536), (536, 576, 577, 537), (537, 577, 578, 538), (538, 578, 579, 539), (539, 579, 580, 540), (540, 580, 581, 541), (541, 581, 582, 542), (542, 582, 583, 543), (543, 583, 584, 544), (544, 584, 585, 545), (545, 585, 586, 546), (546, 586, 587, 547), (547, 587, 588, 548), (548, 588, 589, 549), (549, 589, 590, 550), (550, 590, 591, 551), (551, 591, 592, 552), (552, 592, 593, 553), (553, 593, 594, 554), (554, 594, 595, 555), (555, 595, 596, 556), (556, 596, 597, 557), (557, 597, 598, 558), (558, 598, 599, 559), (559, 599, 600, 560), (560, 600, 601, 561), (561, 601, 602, 562), (562, 602, 603, 563), (54, 55, 604, 564), (564, 604, 605, 565), (565, 605, 606, 566), (566, 606, 607, 567), (567, 607, 608, 568), (568, 608, 609, 569), (569, 609, 610, 570), (570, 610, 611, 571), (571, 611, 612, 572), (572, 612, 613, 573), (573, 613, 614, 574), (574, 614, 615, 575), (575, 615, 616, 576), (576, 616, 617, 577), (577, 617, 618, 578), (578, 618, 619, 579), (579, 619, 620, 580), (580, 620, 621, 581), (581, 621, 622, 582), (582, 622, 623, 583), (583, 623, 624, 584), (584, 624, 625, 585), (585, 625, 626, 586), (586, 626, 627, 587), (587, 627, 628, 588), (588, 628, 629, 589), (589, 629, 630, 590), (590, 630, 631, 591), (591, 631, 632, 592), (592, 632, 633, 593), (593, 633, 634, 594), (594, 634, 635, 595), (595, 635, 636, 596), (596, 636, 637, 597), (597, 637, 638, 598), (598, 638, 639, 599), (599, 639, 640, 600), (600, 640, 641, 601), (601, 641, 642, 602), (602, 642, 643, 603), (55, 56, 644, 604), (604, 644, 645, 605), (605, 645, 646, 606), (606, 646, 647, 607), (607, 647, 648, 608), (608, 648, 649, 609), (609, 649, 650, 610), (610, 650, 651, 611), (611, 651, 652, 612), (612, 652, 653, 613), (613, 653, 654, 614), (614, 654, 655, 615), (615, 655, 656, 616), (616, 656, 657, 617), (617, 657, 658, 618), (618, 658, 659, 619), (619, 659, 660, 620), (620, 660, 661, 621), (621, 661, 662, 622), (622, 662, 663, 623), (623, 663, 664, 624), (624, 664, 665, 625), (625, 665, 666, 626), (626, 666, 667, 627), (627, 667, 668, 628), (628, 668, 669, 629), (629, 669, 670, 630), (630, 670, 671, 631), (631, 671, 672, 632), (632, 672, 673, 633), (633, 673, 674, 634), (634, 674, 675, 635), (635, 675, 676, 636), (636, 676, 677, 637), (637, 677, 678, 638), (638, 678, 679, 639), (639, 679, 680, 640), (640, 680, 681, 641), (641, 681, 682, 642), (642, 682, 683, 643), (56, 57, 684, 644), (644, 684, 685, 645), (645, 685, 686, 646), (646, 686, 687, 647), (647, 687, 688, 648), (648, 688, 689, 649), (649, 689, 690, 650), (650, 690, 691, 651), (651, 691, 692, 652), (652, 692, 693, 653), (653, 693, 694, 654), (654, 694, 695, 655), (655, 695, 696, 656), (656, 696, 697, 657), (657, 697, 698, 658), (658, 698, 699, 659), (659, 699, 700, 660), (660, 700, 701, 661), (661, 701, 702, 662), (662, 702, 703, 663), (663, 703, 704, 664), (664, 704, 705, 665), (665, 705, 706, 666), (666, 706, 707, 667), (667, 707, 708, 668), (668, 708, 709, 669), (669, 709, 710, 670), (670, 710, 711, 671), (671, 711, 712, 672), (672, 712, 713, 673), (673, 713, 714, 674), (674, 714, 715, 675), (675, 715, 716, 676), (676, 716, 717, 677), (677, 717, 718, 678), (678, 718, 719, 679), (679, 719, 720, 680), (680, 720, 721, 681), (681, 721, 722, 682), (682, 722, 723, 683), (57, 58, 724, 684), (684, 724, 725, 685), (685, 725, 726, 686), (686, 726, 727, 687), (687, 727, 728, 688), (688, 728, 729, 689), (689, 729, 730, 690), (690, 730, 731, 691), (691, 731, 732, 692), (692, 732, 733, 693), (693, 733, 734, 694), (694, 734, 735, 695), (695, 735, 736, 696), (696, 736, 737, 697), (697, 737, 738, 698), (698, 738, 739, 699), (699, 739, 740, 700), (700, 740, 741, 701), (701, 741, 742, 702), (702, 742, 743, 703), (703, 743, 744, 704), (704, 744, 745, 705), (705, 745, 746, 706), (706, 746, 747, 707), (707, 747, 748, 708), (708, 748, 749, 709), (709, 749, 750, 710), (710, 750, 751, 711), (711, 751, 752, 712), (712, 752, 753, 713), (713, 753, 754, 714), (714, 754, 755, 715), (715, 755, 756, 716), (716, 756, 757, 717), (717, 757, 758, 718), (718, 758, 759, 719), (719, 759, 760, 720), (720, 760, 761, 721), (721, 761, 762, 722), (722, 762, 763, 723), (58, 59, 764, 724), (724, 764, 765, 725), (725, 765, 766, 726), (726, 766, 767, 727), (727, 767, 768, 728), (728, 768, 769, 729), (729, 769, 770, 730), (730, 770, 771, 731), (731, 771, 772, 732), (732, 772, 773, 733), (733, 773, 774, 734), (734, 774, 775, 735), (735, 775, 776, 736), (736, 776, 777, 737), (737, 777, 778, 738), (738, 778, 779, 739), (739, 779, 780, 740), (740, 780, 781, 741), (741, 781, 782, 742), (742, 782, 783, 743), (743, 783, 784, 744), (744, 784, 785, 745), (745, 785, 786, 746), (746, 786, 787, 747), (747, 787, 788, 748), (748, 788, 789, 749), (749, 789, 790, 750), (750, 790, 791, 751), (751, 791, 792, 752), (752, 792, 793, 753), (753, 793, 794, 754), (754, 794, 795, 755), (755, 795, 796, 756), (756, 796, 797, 757), (757, 797, 798, 758), (758, 798, 799, 759), (759, 799, 800, 760), (760, 800, 801, 761), (761, 801, 802, 762), (762, 802, 803, 763), (59, 60, 804, 764), (764, 804, 805, 765), (765, 805, 806, 766), (766, 806, 807, 767), (767, 807, 808, 768), (768, 808, 809, 769), (769, 809, 810, 770), (770, 810, 811, 771), (771, 811, 812, 772), (772, 812, 813, 773), (773, 813, 814, 774), (774, 814, 815, 775), (775, 815, 816, 776), (776, 816, 817, 777), (777, 817, 818, 778), (778, 818, 819, 779), (779, 819, 820, 780), (780, 820, 821, 781), (781, 821, 822, 782), (782, 822, 823, 783), (783, 823, 824, 784), (784, 824, 825, 785), (785, 825, 826, 786), (786, 826, 827, 787), (787, 827, 828, 788), (788, 828, 829, 789), (789, 829, 830, 790), (790, 830, 831, 791), (791, 831, 832, 792), (792, 832, 833, 793), (793, 833, 834, 794), (794, 834, 835, 795), (795, 835, 836, 796), (796, 836, 837, 797), (797, 837, 838, 798), (798, 838, 839, 799), (799, 839, 840, 800), (800, 840, 841, 801), (801, 841, 842, 802), (802, 842, 843, 803), (60, 61, 844, 804), (804, 844, 845, 805), (805, 845, 846, 806), (806, 846, 847, 807), (807, 847, 848, 808), (808, 848, 849, 809), (809, 849, 850, 810), (810, 850, 851, 811), (811, 851, 852, 812), (812, 852, 853, 813), (813, 853, 854, 814), (814, 854, 855, 815), (815, 855, 856, 816), (816, 856, 857, 817), (817, 857, 858, 818), (818, 858, 859, 819), (819, 859, 860, 820), (820, 860, 861, 821), (821, 861, 862, 822), (822, 862, 863, 823), (823, 863, 864, 824), (824, 864, 865, 825), (825, 865, 866, 826), (826, 866, 867, 827), (827, 867, 868, 828), (828, 868, 869, 829), (829, 869, 870, 830), (830, 870, 871, 831), (831, 871, 872, 832), (832, 872, 873, 833), (833, 873, 874, 834), (834, 874, 875, 835), (835, 875, 876, 836), (836, 876, 877, 837), (837, 877, 878, 838), (838, 878, 879, 839), (839, 879, 880, 840), (840, 880, 881, 841), (841, 881, 882, 842), (842, 882, 883, 843), (61, 62, 884, 844), (844, 884, 885, 845), (845, 885, 886, 846), (846, 886, 887, 847), (847, 887, 888, 848), (848, 888, 889, 849), (849, 889, 890, 850), (850, 890, 891, 851), (851, 891, 892, 852), (852, 892, 893, 853), (853, 893, 894, 854), (854, 894, 895, 855), (855, 895, 896, 856), (856, 896, 897, 857), (857, 897, 898, 858), (858, 898, 899, 859), (859, 899, 900, 860), (860, 900, 901, 861), (861, 901, 902, 862), (862, 902, 903, 863), (863, 903, 904, 864), (864, 904, 905, 865), (865, 905, 906, 866), (866, 906, 907, 867), (867, 907, 908, 868), (868, 908, 909, 869), (869, 909, 910, 870), (870, 910, 911, 871), (871, 911, 912, 872), (872, 912, 913, 873), (873, 913, 914, 874), (874, 914, 915, 875), (875, 915, 916, 876), (876, 916, 917, 877), (877, 917, 918, 878), (878, 918, 919, 879), (879, 919, 920, 880), (880, 920, 921, 881), (881, 921, 922, 882), (882, 922, 923, 883), (62, 63, 924, 884), (884, 924, 925, 885), (885, 925, 926, 886), (886, 926, 927, 887), (887, 927, 928, 888), (888, 928, 929, 889), (889, 929, 930, 890), (890, 930, 931, 891), (891, 931, 932, 892), (892, 932, 933, 893), (893, 933, 934, 894), (894, 934, 935, 895), (895, 935, 936, 896), (896, 936, 937, 897), (897, 937, 938, 898), (898, 938, 939, 899), (899, 939, 940, 900), (900, 940, 941, 901), (904, 942, 943, 905), (905, 943, 944, 906), (906, 944, 945, 907), (907, 945, 946, 908), (908, 946, 947, 909), (909, 947, 948, 910), (910, 948, 949, 911), (911, 949, 950, 912), (912, 950, 951, 913), (913, 951, 952, 914), (914, 952, 953, 915), (915, 953, 954, 916), (916, 954, 955, 917), (917, 955, 956, 918), (918, 956, 957, 919), (919, 957, 958, 920), (920, 958, 959, 921), (921, 959, 960, 922), (922, 960, 961, 923), (63, 64, 962, 924), (924, 962, 963, 925), (925, 963, 964, 926), (926, 964, 965, 927), (927, 965, 966, 928), (928, 966, 967, 929), (929, 967, 968, 930), (930, 968, 969, 931), (931, 969, 970, 932), (932, 970, 971, 933), (933, 971, 972, 934), (934, 972, 973, 935), (935, 973, 974, 936), (936, 974, 975, 937), (937, 975, 976, 938), (938, 976, 977, 939), (944, 978, 979, 945), (945, 979, 980, 946), (946, 980, 981, 947), (947, 981, 982, 948), (948, 982, 983, 949), (949, 983, 984, 950), (950, 984, 985, 951), (951, 985, 986, 952), (952, 986, 987, 953), (953, 987, 988, 954), (954, 988, 989, 955), (955, 989, 990, 956), (956, 990, 991, 957), (957, 991, 992, 958), (958, 992, 993, 959), (959, 993, 994, 960), (960, 994, 995, 961), (64, 65, 996, 962), (962, 996, 997, 963), (963, 997, 998, 964), (964, 998, 999, 965), (965, 999, 1000, 966), (966, 1000, 1001, 967), (967, 1001, 1002, 968), (968, 1002, 1003, 969), (969, 1003, 1004, 970), (970, 1004, 1005, 971), (971, 1005, 1006, 972), (972, 1006, 1007, 973), (973, 1007, 1008, 974), (974, 1008, 1009, 975), (975, 1009, 1010, 976), (979, 1011, 1012, 980), (980, 1012, 1013, 981), (981, 1013, 1014, 982), (982, 1014, 1015, 983), (983, 1015, 1016, 984), (984, 1016, 1017, 985), (985, 1017, 1018, 986), (986, 1018, 1019, 987), (987, 1019, 1020, 988), (988, 1020, 1021, 989), (989, 1021, 1022, 990), (990, 1022, 1023, 991), (991, 1023, 1024, 992), (992, 1024, 1025, 993), (993, 1025, 1026, 994), (994, 1026, 1027, 995), (65, 66, 1028, 996), (996, 1028, 1029, 997), (997, 1029, 1030, 998), (998, 1030, 1031, 999), (999, 1031, 1032, 1000), (1000, 1032, 1033, 1001), (1001, 1033, 1034, 1002), (1002, 1034, 1035, 1003), (1003, 1035, 1036, 1004), (1004, 1036, 1037, 1005), (1005, 1037, 1038, 1006), (1006, 1038, 1039, 1007), (1007, 1039, 1040, 1008), (1008, 1040, 1041, 1009), (1011, 1042, 1043, 1012), (1012, 1043, 1044, 1013), (1013, 1044, 1045, 1014), (1014, 1045, 1046, 1015), (1015, 1046, 1047, 1016), (1016, 1047, 1048, 1017), (1017, 1048, 1049, 1018), (1018, 1049, 1050, 1019), (1019, 1050, 1051, 1020), (1020, 1051, 1052, 1021), (1021, 1052, 1053, 1022), (1022, 1053, 1054, 1023), (1023, 1054, 1055, 1024), (1024, 1055, 1056, 1025), (1025, 1056, 1057, 1026), (1026, 1057, 1058, 1027), (66, 67, 1059, 1028), (1028, 1059, 1060, 1029), (1029, 1060, 1061, 1030), (1030, 1061, 1062, 1031), (1031, 1062, 1063, 1032), (1032, 1063, 1064, 1033), (1033, 1064, 1065, 1034), (1034, 1065, 1066, 1035), (1035, 1066, 1067, 1036), (1036, 1067, 1068, 1037), (1037, 1068, 1069, 1038), (1038, 1069, 1070, 1039), (1039, 1070, 1071, 1040), (1043, 1072, 1073, 1044), (1044, 1073, 1074, 1045), (1045, 1074, 1075, 1046), (1046, 1075, 1076, 1047), (1047, 1076, 1077, 1048), (1048, 1077, 1078, 1049), (1049, 1078, 1079, 1050), (1050, 1079, 1080, 1051), (1051, 1080, 1081, 1052), (1052, 1081, 1082, 1053), (1053, 1082, 1083, 1054), (1054, 1083, 1084, 1055), (1055, 1084, 1085, 1056), (1056, 1085, 1086, 1057), (1057, 1086, 1087, 1058), (67, 68, 1088, 1059), (1059, 1088, 1089, 1060), (1060, 1089, 1090, 1061), (1061, 1090, 1091, 1062), (1062, 1091, 1092, 1063), (1063, 1092, 1093, 1064), (1064, 1093, 1094, 1065), (1065, 1094, 1095, 1066), (1066, 1095, 1096, 1067), (1067, 1096, 1097, 1068), (1068, 1097, 1098, 1069), (1069, 1098, 1099, 1070), (1072, 1100, 1101, 1073), (1073, 1101, 1102, 1074), (1074, 1102, 1103, 1075), (1075, 1103, 1104, 1076), (1076, 1104, 1105, 1077), (1077, 1105, 1106, 1078), (1078, 1106, 1107, 1079), (1079, 1107, 1108, 1080), (1080, 1108, 1109, 1081), (1081, 1109, 1110, 1082), (1082, 1110, 1111, 1083), (1083, 1111, 1112, 1084), (1084, 1112, 1113, 1085), (1085, 1113, 1114, 1086), (1086, 1114, 1115, 1087), (68, 69, 1116, 1088), (1088, 1116, 1117, 1089), (1089, 1117, 1118, 1090), (1090, 1118, 1119, 1091), (1091, 1119, 1120, 1092), (1092, 1120, 1121, 1093), (1093, 1121, 1122, 1094), (1094, 1122, 1123, 1095), (1095, 1123, 1124, 1096), (1096, 1124, 1125, 1097), (1097, 1125, 1126, 1098), (1098, 1126, 1127, 1099), (1100, 1133, 1134, 1101), (1101, 1134, 1135, 1102), (1102, 1135, 1136, 1103), (1103, 1136, 1137, 1104), (1104, 1137, 1138, 1105), (1105, 1138, 1139, 1106), (1106, 1139, 1140, 1107), (1107, 1140, 1141, 1108), (1108, 1141, 1142, 1109), (1109, 1142, 1143, 1110), (1110, 1143, 1144, 1111), (1111, 1144, 1145, 1112), (1112, 1145, 1146, 1113), (1113, 1146, 1147, 1114), (1114, 1147, 1148, 1115), (69, 70, 1149, 1116), (1116, 1149, 1150, 1117), (1117, 1150, 1151, 1118), (1118, 1151, 1152, 1119), (1119, 1152, 1153, 1120), (1120, 1153, 1154, 1121), (1121, 1154, 1155, 1122), (1122, 1155, 1156, 1123), (1123, 1156, 1157, 1124), (1124, 1157, 1158, 1125), (1125, 1158, 1159, 1126), (1128, 1160, 1161, 1129), (1129, 1161, 1162, 1130), (1130, 1162, 1163, 1131), (1131, 1163, 1164, 1132), (1133, 1165, 1166, 1134), (1134, 1166, 1167, 1135), (1135, 1167, 1168, 1136), (1136, 1168, 1169, 1137), (1137, 1169, 1170, 1138), (1138, 1170, 1171, 1139), (1139, 1171, 1172, 1140), (1140, 1172, 1173, 1141), (1141, 1173, 1174, 1142), (1142, 1174, 1175, 1143), (1143, 1175, 1176, 1144), (1144, 1176, 1177, 1145), (1145, 1177, 1178, 1146), (1146, 1178, 1179, 1147), (1147, 1179, 1180, 1148), (70, 71, 1181, 1149), (1149, 1181, 1182, 1150), (1150, 1182, 1183, 1151), (1151, 1183, 1184, 1152), (1152, 1184, 1185, 1153), (1153, 1185, 1186, 1154), (1154, 1186, 1187, 1155), (1155, 1187, 1188, 1156), (1156, 1188, 1189, 1157), (1157, 1189, 1190, 1158), (1158, 1190, 1191, 1159), (1160, 1194, 1195, 1161), (1161, 1195, 1196, 1162), (1162, 1196, 1197, 1163), (1163, 1197, 1198, 1164), (1165, 1199, 1200, 1166), (1166, 1200, 1201, 1167), (1167, 1201, 1202, 1168), (1168, 1202, 1203, 1169), (1169, 1203, 1204, 1170), (1170, 1204, 1205, 1171), (1171, 1205, 1206, 1172), (1172, 1206, 1207, 1173), (1173, 1207, 1208, 1174), (1174, 1208, 1209, 1175), (1175, 1209, 1210, 1176), (1176, 1210, 1211, 1177), (1177, 1211, 1212, 1178), (1178, 1212, 1213, 1179), (1179, 1213, 1214, 1180), (71, 72, 1215, 1181), (1181, 1215, 1216, 1182), (1182, 1216, 1217, 1183), (1183, 1217, 1218, 1184), (1184, 1218, 1219, 1185), (1185, 1219, 1220, 1186), (1186, 1220, 1221, 1187), (1187, 1221, 1222, 1188), (1188, 1222, 1223, 1189), (1189, 1223, 1224, 1190), (1192, 1225, 1226, 1193), (1193, 1226, 1227, 1194), (1195, 1228, 1229, 1196), (1196, 1229, 1230, 1197), (1197, 1230, 1231, 1198), (1232, 1233, 1740, 1739), (1199, 1233, 1234, 1200), (1200, 1234, 1235, 1201), (1201, 1235, 1236, 1202), (1202, 1236, 1237, 1203), (1203, 1237, 1238, 1204), (1204, 1238, 1239, 1205), (1205, 1239, 1240, 1206), (1206, 1240, 1241, 1207), (1207, 1241, 1242, 1208), (1208, 1242, 1243, 1209), (1209, 1243, 1244, 1210), (1210, 1244, 1245, 1211), (1211, 1245, 1246, 1212), (1212, 1246, 1247, 1213), (1213, 1247, 1248, 1214), (72, 73, 1249, 1215), (1215, 1249, 1250, 1216), (1216, 1250, 1251, 1217), (1217, 1251, 1252, 1218), (1218, 1252, 1253, 1219), (1219, 1253, 1254, 1220), (1220, 1254, 1255, 1221), (1221, 1255, 1256, 1222), (1222, 1256, 1257, 1223), (1223, 1257, 1258, 1224), (1544, 1545, 1861, 1860), (1442, 1473, 1839, 1827), (1165, 1133, 1700, 1712), (1292, 1325, 1769, 1754), (1225, 1259, 1260, 1226), (1226, 1260, 1261, 1227), (1227, 1261, 1262, 1228), (1227, 1228, 1733, 1732), (1229, 1263, 1264, 1230), (1230, 1264, 1265, 1231), (903, 902, 1613, 1614), (1265, 1298, 1763, 1749), (1294, 1293, 1759, 1760), (1010, 1009, 1634, 1635), (1232, 1266, 1267, 1233), (1233, 1267, 1268, 1234), (1234, 1268, 1269, 1235), (1235, 1269, 1270, 1236), (1236, 1270, 1271, 1237), (1237, 1271, 1272, 1238), (1238, 1272, 1273, 1239), (1239, 1273, 1274, 1240), (1240, 1274, 1275, 1241), (1241, 1275, 1276, 1242), (1242, 1276, 1277, 1243), (1243, 1277, 1278, 1244), (1244, 1278, 1279, 1245), (1245, 1279, 1280, 1246), (1246, 1280, 1281, 1247), (1247, 1281, 1282, 1248), (73, 74, 1283, 1249), (1249, 1283, 1284, 1250), (1250, 1284, 1285, 1251), (1251, 1285, 1286, 1252), (1252, 1286, 1287, 1253), (1253, 1287, 1288, 1254), (1254, 1288, 1289, 1255), (1255, 1289, 1290, 1256), (1256, 1290, 1291, 1257), (1257, 1291, 1292, 1258), (944, 943, 1622, 1623), (1508, 1543, 1859, 1851), (1413, 1414, 1826, 1825), (1543, 1544, 1860, 1859), (1009, 1041, 1646, 1634), (1260, 1293, 1294, 1261), (1261, 1294, 1295, 1262), (1262, 1295, 1296, 1263), (1263, 1296, 1297, 1264), (1264, 1297, 1298, 1265), (1330, 1299, 1767, 1783), (902, 901, 1612, 1613), (1011, 979, 1633, 1644), (1099, 1127, 1687, 1672), (1266, 1299, 1300, 1267), (1267, 1300, 1301, 1268), (1268, 1301, 1302, 1269), (1269, 1302, 1303, 1270), (1270, 1303, 1304, 1271), (1271, 1304, 1305, 1272), (1272, 1305, 1306, 1273), (1273, 1306, 1307, 1274), (1274, 1307, 1308, 1275), (1275, 1308, 1309, 1276), (1276, 1309, 1310, 1277), (1277, 1310, 1311, 1278), (1278, 1311, 1312, 1279), (1279, 1312, 1313, 1280), (1280, 1313, 1314, 1281), (1281, 1314, 1315, 1282), (74, 75, 1316, 1283), (1283, 1316, 1317, 1284), (1284, 1317, 1318, 1285), (1285, 1318, 1319, 1286), (1286, 1319, 1320, 1287), (1287, 1320, 1321, 1288), (1288, 1321, 1322, 1289), (1289, 1322, 1323, 1290), (1290, 1323, 1324, 1291), (1291, 1324, 1325, 1292), (1414, 1384, 1812, 1826), (1043, 1042, 1656, 1657), (1233, 1199, 1726, 1740), (1326, 1294, 1760, 1775), (943, 942, 1621, 1622), (1072, 1043, 1657, 1671), (1294, 1326, 1327, 1295), (1295, 1327, 1328, 1296), (1160, 1128, 1691, 1706), (1190, 1224, 1727, 1713), (1131, 1132, 1695, 1694), (1475, 1476, 1849, 1848), (1328, 1327, 1776, 1777), (1071, 1070, 1658, 1659), (1299, 1330, 1331, 1300), (1300, 1331, 1332, 1301), (1301, 1332, 1333, 1302), (1302, 1333, 1334, 1303), (1303, 1334, 1335, 1304), (1304, 1335, 1336, 1305), (1305, 1336, 1337, 1306), (1306, 1337, 1338, 1307), (1307, 1338, 1339, 1308), (1308, 1339, 1340, 1309), (1309, 1340, 1341, 1310), (1310, 1341, 1342, 1311), (1311, 1342, 1343, 1312), (1312, 1343, 1344, 1313), (1313, 1344, 1345, 1314), (1314, 1345, 1346, 1315), (75, 76, 1347, 1316), (1316, 1347, 1348, 1317), (1317, 1348, 1349, 1318), (1318, 1349, 1350, 1319), (1319, 1350, 1351, 1320), (1320, 1351, 1352, 1321), (1321, 1352, 1353, 1322), (1322, 1353, 1354, 1323), (1323, 1354, 1355, 1324), (1382, 1383, 1800, 1799), (1164, 1198, 1721, 1707), (1228, 1195, 1720, 1733), (1259, 1225, 1731, 1745), (1549, 1509, 1857, 1865), (1586, 1546, 1862, 1867), (1585, 1586, 1867, 1866), (1127, 1126, 1686, 1687), (1296, 1263, 1748, 1761), (1355, 1382, 1799, 1784), (1262, 1263, 1748, 1747), (1325, 1324, 1768, 1769), (1130, 1131, 1694, 1693), (942, 904, 1615, 1621), (1329, 1356, 1357, 1330), (1330, 1357, 1358, 1331), (1331, 1358, 1359, 1332), (1332, 1359, 1360, 1333), (1333, 1360, 1361, 1334), (1334, 1361, 1362, 1335), (1335, 1362, 1363, 1336), (1336, 1363, 1364, 1337), (1337, 1364, 1365, 1338), (1338, 1365, 1366, 1339), (1339, 1366, 1367, 1340), (1340, 1367, 1368, 1341), (1341, 1368, 1369, 1342), (1342, 1369, 1370, 1343), (1343, 1370, 1371, 1344), (1344, 1371, 1372, 1345), (1345, 1372, 1373, 1346), (76, 77, 1374, 1347), (1347, 1374, 1375, 1348), (1348, 1375, 1376, 1349), (1349, 1376, 1377, 1350), (1350, 1377, 1378, 1351), (1351, 1378, 1379, 1352), (1352, 1379, 1380, 1353), (1353, 1380, 1381, 1354), (1354, 1381, 1382, 1355), (1191, 1190, 1713, 1714), (976, 1010, 1635, 1624), (1412, 1442, 1827, 1814), (979, 978, 1632, 1633), (1327, 1326, 1775, 1776), (1133, 1100, 1685, 1700), (1194, 1227, 1732, 1719), (1258, 1292, 1754, 1741), (1545, 1585, 1866, 1861), (1548, 1549, 1865, 1864), (1385, 1356, 1798, 1813), (1473, 1474, 1840, 1839), (1329, 1330, 1783, 1782), (1231, 1265, 1749, 1735), (1356, 1385, 1386, 1357), (1357, 1386, 1387, 1358), (1358, 1387, 1388, 1359), (1359, 1388, 1389, 1360), (1360, 1389, 1390, 1361), (1361, 1390, 1391, 1362), (1362, 1391, 1392, 1363), (1363, 1392, 1393, 1364), (1364, 1393, 1394, 1365), (1365, 1394, 1395, 1366), (1366, 1395, 1396, 1367), (1367, 1396, 1397, 1368), (1368, 1397, 1398, 1369), (1369, 1398, 1399, 1370), (1370, 1399, 1400, 1371), (1371, 1400, 1401, 1372), (1372, 1401, 1402, 1373), (77, 78, 1403, 1374), (1374, 1403, 1404, 1375), (1375, 1404, 1405, 1376), (1376, 1405, 1406, 1377), (1377, 1406, 1407, 1378), (1378, 1407, 1408, 1379), (1379, 1408, 1409, 1380), (1380, 1409, 1410, 1381), (1381, 1410, 1411, 1382), (1382, 1411, 1412, 1383), (977, 976, 1624, 1625), (1159, 1191, 1714, 1701), (1384, 1385, 1813, 1812), (1129, 1130, 1693, 1692), (1299, 1266, 1753, 1767), (1298, 1297, 1762, 1763), (1510, 1475, 1848, 1858), (1547, 1548, 1864, 1863), (1195, 1194, 1719, 1720), (1070, 1099, 1672, 1658), (1199, 1165, 1712, 1726), (1476, 1443, 1837, 1849), (1384, 1414, 1415, 1385), (1385, 1415, 1416, 1386), (1386, 1416, 1417, 1387), (1387, 1417, 1418, 1388), (1388, 1418, 1419, 1389), (1389, 1419, 1420, 1390), (1390, 1420, 1421, 1391), (1391, 1421, 1422, 1392), (1392, 1422, 1423, 1393), (1393, 1423, 1424, 1394), (1394, 1424, 1425, 1395), (1395, 1425, 1426, 1396), (1396, 1426, 1427, 1397), (1397, 1427, 1428, 1398), (1398, 1428, 1429, 1399), (1399, 1429, 1430, 1400), (1400, 1430, 1431, 1401), (1401, 1431, 1432, 1402), (78, 79, 1433, 1403), (1403, 1433, 1434, 1404), (1404, 1434, 1435, 1405), (1405, 1435, 1436, 1406), (1406, 1436, 1437, 1407), (1407, 1437, 1438, 1408), (1408, 1438, 1439, 1409), (1409, 1439, 1440, 1410), (1410, 1440, 1441, 1411), (1411, 1441, 1442, 1412), (1474, 1507, 1850, 1840), (1128, 1129, 1692, 1691), (939, 977, 1625, 1616), (1297, 1296, 1761, 1762), (1041, 1040, 1645, 1646), (1132, 1164, 1707, 1695), (1225, 1192, 1717, 1731), (978, 944, 1623, 1632), (1443, 1444, 1838, 1837), (1193, 1194, 1719, 1718), (1546, 1547, 1863, 1862), (1413, 1444, 1445, 1414), (1414, 1445, 1446, 1415), (1415, 1446, 1447, 1416), (1416, 1447, 1448, 1417), (1417, 1448, 1449, 1418), (1418, 1449, 1450, 1419), (1419, 1450, 1451, 1420), (1420, 1451, 1452, 1421), (1421, 1452, 1453, 1422), (1422, 1453, 1454, 1423), (1423, 1454, 1455, 1424), (1424, 1455, 1456, 1425), (1425, 1456, 1457, 1426), (1426, 1457, 1458, 1427), (1427, 1458, 1459, 1428), (1428, 1459, 1460, 1429), (1429, 1460, 1461, 1430), (1430, 1461, 1462, 1431), (1431, 1462, 1463, 1432), (79, 80, 1464, 1433), (1433, 1464, 1465, 1434), (1434, 1465, 1466, 1435), (1435, 1466, 1467, 1436), (1436, 1467, 1468, 1437), (1437, 1468, 1469, 1438), (1438, 1469, 1470, 1439), (1439, 1470, 1471, 1440), (1440, 1471, 1472, 1441), (1441, 1472, 1473, 1442), (1263, 1229, 1734, 1748), (1293, 1260, 1746, 1759), (1324, 1355, 1784, 1768), (1260, 1259, 1745, 1746), (941, 940, 1617, 1618), (1042, 1011, 1644, 1656), (1507, 1508, 1851, 1850), (901, 941, 1618, 1612), (1383, 1412, 1814, 1800), (1100, 1072, 1671, 1685), (1443, 1476, 1477, 1444), (1444, 1477, 1478, 1445), (1445, 1478, 1479, 1446), (1446, 1479, 1480, 1447), (1447, 1480, 1481, 1448), (1448, 1481, 1482, 1449), (1449, 1482, 1483, 1450), (1450, 1483, 1484, 1451), (1451, 1484, 1485, 1452), (1452, 1485, 1486, 1453), (1453, 1486, 1487, 1454), (1454, 1487, 1488, 1455), (1455, 1488, 1489, 1456), (1456, 1489, 1490, 1457), (1457, 1490, 1491, 1458), (1458, 1491, 1492, 1459), (1459, 1492, 1493, 1460), (1460, 1493, 1494, 1461), (1461, 1494, 1495, 1462), (1462, 1495, 1496, 1463), (80, 81, 1497, 1464), (1464, 1497, 1498, 1465), (1465, 1498, 1499, 1466), (1466, 1499, 1500, 1467), (1467, 1500, 1501, 1468), (1468, 1501, 1502, 1469), (1469, 1502, 1503, 1470), (1470, 1503, 1504, 1471), (1471, 1504, 1505, 1472), (1472, 1505, 1506, 1473), (1473, 1506, 1507, 1474), (1194, 1160, 1706, 1719), (1224, 1258, 1741, 1727), (1192, 1193, 1718, 1717), (1509, 1510, 1858, 1857), (1040, 1071, 1659, 1645), (1356, 1329, 1782, 1798), (1198, 1231, 1735, 1721), (1228, 1262, 1747, 1733), (1475, 1510, 1511, 1476), (1476, 1511, 1512, 1477), (1477, 1512, 1513, 1478), (1478, 1513, 1514, 1479), (1479, 1514, 1515, 1480), (1480, 1515, 1516, 1481), (1481, 1516, 1517, 1482), (1482, 1517, 1518, 1483), (1483, 1518, 1519, 1484), (1484, 1519, 1520, 1485), (1485, 1520, 1521, 1486), (1486, 1521, 1522, 1487), (1487, 1522, 1523, 1488), (1488, 1523, 1524, 1489), (1489, 1524, 1525, 1490), (1490, 1525, 1526, 1491), (1491, 1526, 1527, 1492), (1492, 1527, 1528, 1493), (1493, 1528, 1529, 1494), (1494, 1529, 1530, 1495), (1495, 1530, 1531, 1496), (81, 82, 1532, 1497), (1497, 1532, 1533, 1498), (1498, 1533, 1534, 1499), (1499, 1534, 1535, 1500), (1500, 1535, 1536, 1501), (1501, 1536, 1537, 1502), (1502, 1537, 1538, 1503), (1503, 1538, 1539, 1504), (1504, 1539, 1540, 1505), (1505, 1540, 1541, 1506), (1506, 1541, 1542, 1507), (1507, 1542, 1543, 1508), (940, 939, 1616, 1617), (904, 903, 1614, 1615), (1229, 1228, 1733, 1734), (1126, 1159, 1701, 1686), (1444, 1413, 1825, 1838), (1266, 1232, 1739, 1753), (1509, 1549, 1550, 1510), (1510, 1550, 1551, 1511), (1511, 1551, 1552, 1512), (1512, 1552, 1553, 1513), (1513, 1553, 1554, 1514), (1514, 1554, 1555, 1515), (1515, 1555, 1556, 1516), (1516, 1556, 1557, 1517), (1517, 1557, 1558, 1518), (1518, 1558, 1559, 1519), (1519, 1559, 1560, 1520), (1520, 1560, 1561, 1521), (1521, 1561, 1562, 1522), (1522, 1562, 1563, 1523), (1523, 1563, 1564, 1524), (1524, 1564, 1565, 1525), (1525, 1565, 1566, 1526), (1526, 1566, 1567, 1527), (1527, 1567, 1568, 1528), (1528, 1568, 1569, 1529), (1529, 1569, 1570, 1530), (1530, 1570, 1571, 1531), (82, 83, 1572, 1532), (1532, 1572, 1573, 1533), (1533, 1573, 1574, 1534), (1534, 1574, 1575, 1535), (1535, 1575, 1576, 1536), (1536, 1576, 1577, 1537), (1537, 1577, 1578, 1538), (1538, 1578, 1579, 1539), (1539, 1579, 1580, 1540), (1540, 1580, 1581, 1541), (1541, 1581, 1582, 1542), (1542, 1582, 1583, 1543), (1543, 1583, 1584, 1544), (1544, 1584, 1585, 1545), (1296, 1328, 1777, 1761), (1546, 1586, 1587, 1547), (1547, 1587, 1588, 1548), (1548, 1588, 1589, 1549), (1549, 1589, 1590, 1550), (1550, 1590, 1591, 1551), (1551, 1591, 1592, 1552), (1552, 1592, 1593, 1553), (1553, 1593, 1594, 1554), (1554, 1594, 1595, 1555), (1555, 1595, 1596, 1556), (1556, 1596, 1597, 1557), (1557, 1597, 1598, 1558), (1558, 1598, 1599, 1559), (1559, 1599, 1600, 1560), (1560, 1600, 1601, 1561), (1561, 1601, 1602, 1562), (1562, 1602, 1603, 1563), (1563, 1603, 1604, 1564), (1564, 1604, 1605, 1565), (1565, 1605, 1606, 1566), (1566, 1606, 1607, 1567), (1567, 1607, 1608, 1568), (1568, 1608, 1609, 1569), (1569, 1609, 1610, 1570), (1570, 1610, 1611, 1571), (83, 1, 84, 1572), (1572, 84, 85, 1573), (1573, 85, 86, 1574), (1574, 86, 87, 1575), (1575, 87, 88, 1576), (1576, 88, 89, 1577), (1577, 89, 90, 1578), (1578, 90, 91, 1579), (1579, 91, 92, 1580), (1580, 92, 93, 1581), (1581, 93, 94, 1582), (1582, 94, 95, 1583), (1583, 95, 96, 1584), (1584, 96, 97, 1585), (1585, 97, 98, 1586), (1586, 98, 99, 1587), (1587, 99, 100, 1588), (1588, 100, 101, 1589), (1589, 101, 102, 1590), (1590, 102, 103, 1591), (1591, 103, 104, 1592), (1592, 104, 105, 1593), (1593, 105, 106, 1594), (1594, 106, 107, 1595), (1595, 107, 108, 1596), (1596, 108, 109, 1597), (1597, 109, 110, 1598), (1598, 110, 111, 1599), (1599, 111, 112, 1600), (1600, 112, 113, 1601), (1601, 113, 114, 1602), (1602, 114, 115, 1603), (1603, 115, 116, 1604), (1604, 116, 117, 1605), (1605, 117, 118, 1606), (1606, 118, 119, 1607), (1607, 119, 120, 1608), (1608, 120, 121, 1609), (1609, 121, 122, 1610), (1610, 122, 123, 1611), (1612, 1618, 1619, 1613), (1613, 1619, 1620, 1614), (1614, 1620, 1621, 1615), (1616, 1625, 1626, 1617), (1617, 1626, 1627, 1618), (1618, 1627, 1628, 1619), (1619, 1628, 1629, 1620), (1620, 1629, 1630, 1621), (1621, 1630, 1631, 1622), (1622, 1631, 1632, 1623), (1624, 1635, 1636, 1625), (1625, 1636, 1637, 1626), (1626, 1637, 1638, 1627), (1627, 1638, 1639, 1628), (1628, 1639, 1640, 1629), (1629, 1640, 1641, 1630), (1630, 1641, 1642, 1631), (1631, 1642, 1643, 1632), (1632, 1643, 1644, 1633), (1634, 1646, 1647, 1635), (1635, 1647, 1648, 1636), (1636, 1648, 1649, 1637), (1637, 1649, 1650, 1638), (1638, 1650, 1651, 1639), (1639, 1651, 1652, 1640), (1640, 1652, 1653, 1641), (1641, 1653, 1654, 1642), (1642, 1654, 1655, 1643), (1643, 1655, 1656, 1644), (1645, 1659, 1660, 1646), (1646, 1660, 1661, 1647), (1647, 1661, 1662, 1648), (1648, 1662, 1663, 1649), (1649, 1663, 1664, 1650), (1650, 1664, 1665, 1651), (1651, 1665, 1666, 1652), (1652, 1666, 1667, 1653), (1653, 1667, 1668, 1654), (1654, 1668, 1669, 1655), (1655, 1669, 1670, 1656), (1656, 1670, 1671, 1657), (1658, 1672, 1673, 1659), (1659, 1673, 1674, 1660), (1660, 1674, 1675, 1661), (1661, 1675, 1676, 1662), (1662, 1676, 1677, 1663), (1663, 1677, 1678, 1664), (1664, 1678, 1679, 1665), (1665, 1679, 1680, 1666), (1666, 1680, 1681, 1667), (1667, 1681, 1682, 1668), (1668, 1682, 1683, 1669), (1669, 1683, 1684, 1670), (1670, 1684, 1685, 1671), (1672, 1687, 1688, 1673), (1673, 1688, 1689, 1674), (1674, 1689, 1690, 1675), (1675, 1690, 1691, 1676), (1676, 1691, 1692, 1677), (1677, 1692, 1693, 1678), (1678, 1693, 1694, 1679), (1679, 1694, 1695, 1680), (1680, 1695, 1696, 1681), (1681, 1696, 1697, 1682), (1682, 1697, 1698, 1683), (1683, 1698, 1699, 1684), (1684, 1699, 1700, 1685), (1686, 1701, 1702, 1687), (1687, 1702, 1703, 1688), (1688, 1703, 1704, 1689), (1689, 1704, 1705, 1690), (1690, 1705, 1706, 1691), (1695, 1707, 1708, 1696), (1696, 1708, 1709, 1697), (1697, 1709, 1710, 1698), (1698, 1710, 1711, 1699), (1699, 1711, 1712, 1700), (1701, 1714, 1715, 1702), (1702, 1715, 1716, 1703), (1703, 1716, 1717, 1704), (1704, 1717, 1718, 1705), (1705, 1718, 1719, 1706), (1707, 1721, 1722, 1708), (1708, 1722, 1723, 1709), (1709, 1723, 1724, 1710), (1710, 1724, 1725, 1711), (1711, 1725, 1726, 1712), (1713, 1727, 1728, 1714), (1714, 1728, 1729, 1715), (1715, 1729, 1730, 1716), (1716, 1730, 1731, 1717), (1719, 1732, 1733, 1720), (1721, 1735, 1736, 1722), (1722, 1736, 1737, 1723), (1723, 1737, 1738, 1724), (1724, 1738, 1739, 1725), (1725, 1739, 1740, 1726), (1727, 1741, 1742, 1728), (1728, 1742, 1743, 1729), (1729, 1743, 1744, 1730), (1730, 1744, 1745, 1731), (1733, 1747, 1748, 1734), (1735, 1749, 1750, 1736), (1736, 1750, 1751, 1737), (1737, 1751, 1752, 1738), (1738, 1752, 1753, 1739), (1741, 1754, 1755, 1742), (1742, 1755, 1756, 1743), (1743, 1756, 1757, 1744), (1744, 1757, 1758, 1745), (1745, 1758, 1759, 1746), (1749, 1763, 1764, 1750), (1750, 1764, 1765, 1751), (1751, 1765, 1766, 1752), (1752, 1766, 1767, 1753), (1754, 1769, 1770, 1755), (1755, 1770, 1771, 1756), (1756, 1771, 1772, 1757), (1757, 1772, 1773, 1758), (1758, 1773, 1774, 1759), (1759, 1774, 1775, 1760), (1761, 1777, 1778, 1762), (1762, 1778, 1779, 1763), (1763, 1779, 1780, 1764), (1764, 1780, 1781, 1765), (1765, 1781, 1782, 1766), (1766, 1782, 1783, 1767), (1768, 1784, 1785, 1769), (1769, 1785, 1786, 1770), (1770, 1786, 1787, 1771), (1771, 1787, 1788, 1772), (1772, 1788, 1789, 1773), (1773, 1789, 1790, 1774), (1774, 1790, 1791, 1775), (1775, 1791, 1792, 1776), (1776, 1792, 1793, 1777), (1777, 1793, 1794, 1778), (1778, 1794, 1795, 1779), (1779, 1795, 1796, 1780), (1780, 1796, 1797, 1781), (1781, 1797, 1798, 1782), (1784, 1799, 1800, 1785), (1785, 1800, 1801, 1786), (1786, 1801, 1802, 1787), (1787, 1802, 1803, 1788), (1788, 1803, 1804, 1789), (1789, 1804, 1805, 1790), (1790, 1805, 1806, 1791), (1791, 1806, 1807, 1792), (1792, 1807, 1808, 1793), (1793, 1808, 1809, 1794), (1794, 1809, 1810, 1795), (1795, 1810, 1811, 1796), (1796, 1811, 1812, 1797), (1797, 1812, 1813, 1798), (1800, 1814, 1815, 1801), (1801, 1815, 1816, 1802), (1802, 1816, 1817, 1803), (1803, 1817, 1818, 1804), (1804, 1818, 1819, 1805), (1805, 1819, 1820, 1806), (1806, 1820, 1821, 1807), (1807, 1821, 1822, 1808), (1808, 1822, 1823, 1809), (1809, 1823, 1824, 1810), (1810, 1824, 1825, 1811), (1811, 1825, 1826, 1812), (1814, 1827, 1828, 1815), (1815, 1828, 1829, 1816), (1816, 1829, 1830, 1817), (1817, 1830, 1831, 1818), (1818, 1831, 1832, 1819), (1819, 1832, 1833, 1820), (1820, 1833, 1834, 1821), (1821, 1834, 1835, 1822), (1822, 1835, 1836, 1823), (1823, 1836, 1837, 1824), (1824, 1837, 1838, 1825), (1827, 1839, 1840, 1828), (1828, 1840, 1841, 1829), (1829, 1841, 1842, 1830), (1830, 1842, 1843, 1831), (1831, 1843, 1844, 1832), (1832, 1844, 1845, 1833), (1833, 1845, 1846, 1834), (1834, 1846, 1847, 1835), (1835, 1847, 1848, 1836), (1836, 1848, 1849, 1837), (1840, 1850, 1851, 1841), (1841, 1851, 1852, 1842), (1842, 1852, 1853, 1843), (1843, 1853, 1854, 1844), (1844, 1854, 1855, 1845), (1845, 1855, 1856, 1846), (1846, 1856, 1857, 1847), (1847, 1857, 1858, 1848), (1851, 1859, 1860, 1852), (1852, 1860, 1861, 1853), (1853, 1861, 1862, 1854), (1854, 1862, 1863, 1855), (1855, 1863, 1864, 1856), (1856, 1864, 1865, 1857), (1861, 1866, 1867, 1862)])
me_plane.materials.append(mat_material_001)
me_plane.use_remesh_preserve_volume = False
me_plane.use_remesh_preserve_attributes = False
me_plane.use_mirror_vertex_groups = False
me_plane.update()

# ---- objects
ob_figur_lila_complete = bpy.data.objects.new('figur_lila_complete', None)
ob_figur_orange_complete = bpy.data.objects.new('figur_orange_complete', None)
ob_plane = bpy.data.objects.new('Plane', me_plane)
ob_lamp = bpy.data.objects.new('Lamp', light_lamp)
ob_camera = bpy.data.objects.new('Camera', cam_camera)

# ---- transforms, parenting, visibility, modifiers, constraints
ob_figur_lila_complete.location = (4.606, -1.717, 0.09932)
ob_figur_lila_complete.rotation_euler = (0.0, -0.0, -1.652)
ob_figur_lila_complete.scale = (0.239, 0.239, 0.239)
ob_figur_lila_complete.empty_image_offset = (0.0, 0.0)
ob_figur_lila_complete.show_instancer_for_render = False
ob_figur_lila_complete.instance_type = 'COLLECTION'
ob_figur_lila_complete.lineart.crease_threshold = 0.0
ob_figur_orange_complete.location = (4.606, -2.574, -0.00563)
ob_figur_orange_complete.rotation_euler = (0.0, -0.0, -2.334)
ob_figur_orange_complete.scale = (0.2384, 0.2384, 0.2384)
ob_figur_orange_complete.empty_image_offset = (0.0, 0.0)
ob_figur_orange_complete.show_instancer_for_render = False
ob_figur_orange_complete.instance_type = 'COLLECTION'
ob_figur_orange_complete.lineart.crease_threshold = 0.0
ob_plane.location = (0.0, 0.0, 0.0)
ob_plane.scale = (14.67, 14.67, 14.67)
ob_plane.lineart.crease_threshold = 0.0
ob_lamp.location = (4.076, 1.005, 5.904)
ob_lamp.rotation_euler = (0.6503, 0.05522, 1.866)
ob_lamp.lock_rotations_4d = False
ob_lamp.empty_display_type = 'ARROWS'
ob_lamp.color = (0.0, 0.0, 0.0, 0.0)
ob_lamp.lineart.crease_threshold = 0.0
ob_camera.location = (3.109, 0.492, -0.007)
ob_camera.rotation_euler = (1.581, 0.0, 2.301)
ob_camera.scale = (1.0, 1.0, 1.0)
ob_camera.lock_rotations_4d = False
ob_camera.empty_display_type = 'ARROWS'
ob_camera.color = (0.0, 0.0, 0.0, 0.0)
ob_camera.display_type = 'WIRE'
ob_camera.lineart.crease_threshold = 0.0
ob_figur_lila_complete.instance_collection = None
ob_figur_orange_complete.instance_collection = col_figur_orange_complete

# ---- collection membership
col_collection_1.objects.link(ob_figur_lila_complete)
col_collection_1.objects.link(ob_figur_orange_complete)
col_collection_1.objects.link(ob_plane)
col_collection_1.objects.link(ob_lamp)
col_collection_1.objects.link(ob_camera)

# ---- scene / render settings (as saved in the file)
scene.camera = ob_camera
scene.frame_start = 0; scene.frame_end = 220; scene.frame_set(0)
scene.render.engine = 'CYCLES'
scene.render.resolution_percentage = 50
scene.render.fps = 30
scene.render.dither_intensity = 0.0
scene.cycles.use_denoising = False
scene.cycles.samples = 10
scene.cycles.sampling_pattern = 'TABULATED_SOBOL'
scene.cycles.light_sampling_threshold = 0.0
scene.cycles.use_adaptive_sampling = False
scene.cycles.use_light_tree = False
scene.cycles.blur_glossy = 0.0
scene.cycles.pixel_filter_type = 'GAUSSIAN'
scene.cycles.sample_clamp_indirect = 0.0
scene.view_settings.view_transform = 'Standard'
bpy.context.view_layer.update()
